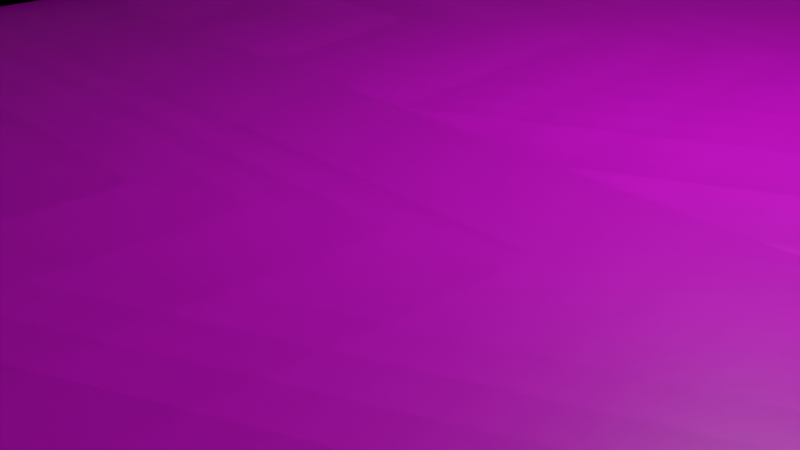 # Source: 3r-dach.blend  (saved by Blender 3.6.13; exported with 4.5.12 LTS)
import bpy
from mathutils import Matrix  # noqa: F401  (used for matrix-valued properties, if any)

bpy.ops.wm.read_factory_settings(use_empty=True)
scene = bpy.context.scene
scene.name = 'Scene'

# ---- collections
col_collection = bpy.data.collections.new('Collection'); scene.collection.children.link(col_collection)
col_collection_001 = bpy.data.collections.new('Collection.001'); scene.collection.children.link(col_collection_001)

# ---- images (referenced by path relative to the original .blend; pixels are not part of the script)
import os
ASSET_DIR = os.environ.get("B2B_ASSET_DIR", "")  # directory of the original .blend (textures are referenced by path, not embedded)
HERE = os.path.dirname(os.path.abspath(__file__))  # packed textures are extracted next to this script under _unpacked/

def load_image(name, relpath, width, height, colorspace="sRGB"):
    """Load a texture the original file referenced (path relative to the .blend, or extracted next to this script)."""
    p = next((c for c in (os.path.join(HERE, relpath), os.path.join(ASSET_DIR, relpath)) if relpath and os.path.exists(c)), "")
    if p:
        img = bpy.data.images.load(p, check_existing=True)
        img.name = name
    else:  # same state as the original file: an image datablock whose file is absent (Cycles renders it pink)
        img = bpy.data.images.new(name, width, height)
        img.source = "FILE"
        img.filepath = "//" + (relpath or name)
    img.colorspace_settings.name = colorspace
    return img
img_uv_map_png = load_image('uv_map.png', 'uv_map.png', 1024, 1024, 'sRGB')

# ---- materials (node trees are filled in below, after node groups)
mat_material = bpy.data.materials.new('Material')
mat_material.alpha_threshold = 0.0
mat_material.use_transparent_shadow = False
mat_material.roughness = 0.5
mat_material.line_color = (0.0, 0.0, 0.0, 1.0)

# ---- material node trees
mat_material.use_nodes = True; mat_material.node_tree.nodes.clear()
_N = mat_material.node_tree.nodes; _L = mat_material.node_tree.links
n0 = _N.new('ShaderNodeOutputMaterial'); n0.name = 'Material Output'; n0.location = (300, 300)
n1 = _N.new('ShaderNodeBsdfPrincipled'); n1.name = 'Principled BSDF'; n1.location = (10, 300)
n1.distribution = 'GGX'
n1.subsurface_method = 'RANDOM_WALK_SKIN'
n1.inputs[3].default_value = 1.45
n1.inputs[27].default_value = (0.0, 0.0, 0.0, 1.0)
n1.inputs[28].default_value = 1.0
n2 = _N.new('ShaderNodeTexImage'); n2.name = 'Bildtexturen'; n2.location = (-280, 280)
n2.image = img_uv_map_png
_L.new(n1.outputs[0], n0.inputs[0])
_L.new(n2.outputs[0], n1.inputs[0])
n0.is_active_output = True

# ---- world
world_world = bpy.data.worlds.new('World'); scene.world = world_world
world_world.use_nodes = True; world_world.node_tree.nodes.clear()
_N = world_world.node_tree.nodes; _L = world_world.node_tree.links
n0 = _N.new('ShaderNodeOutputWorld'); n0.name = 'World Output'; n0.location = (300, 300)
n1 = _N.new('ShaderNodeBackground'); n1.name = 'Background'; n1.location = (10, 300)
n1.inputs[0].default_value = (0.05088, 0.05088, 0.05088, 1.0)
_L.new(n1.outputs[0], n0.inputs[0])
n0.is_active_output = True
world_world.color = (0.05088, 0.05088, 0.05088)
world_world.use_sun_shadow = False
world_world.sun_shadow_jitter_overblur = 0.0

# ---- cameras
cam_camera = bpy.data.cameras.new('Camera')
cam_camera.clip_end = 100.0
cam_camera.ortho_scale = 7.314

# ---- lights
light_light = bpy.data.lights.new('Light', 'POINT')
light_light.transmission_factor = 0.0
light_light.energy = 1000.0
light_light.shadow_soft_size = 0.1
light_light.shadow_maximum_resolution = 0.006
light_light.use_absolute_resolution = True

# ---- meshes
me_cube = bpy.data.meshes.new('Cube')
me_cube.from_pydata([(5.9, 5.8, 1.4), (6.0, 6.0, 0.0), (5.9, -5.8, 1.4), (6.0, -6.0, 0.0), (-5.9, 5.8, 1.4), (-6.0, 6.0, 0.0), (-5.9, -5.8, 1.4), (-6.0, -6.0, 0.0), (6.0, 6.0, 0.9), (-6.0, -6.0, 0.9), (6.0, -6.0, 0.9), (-6.0, 6.0, 0.9), (6.0, 6.0, 0.8), (6.0, -6.0, 0.8), (-6.0, 6.0, 0.8), (-6.0, -6.0, 0.8), (-0.2, 6.0, 0.0), (-0.2, -5.8, 1.4), (-0.2, -6.0, 0.0), (-0.2, 5.8, 1.4), (-0.2, 6.0, 0.9), (-0.2, -6.0, 0.9), (-0.2, -6.0, 0.8), (-0.2, 6.0, 0.8), (0.2, -6.0, 0.0), (0.2, 5.8, 1.4), (0.2, 6.0, 0.9), (0.2, 6.0, 0.8), (0.2, 6.0, 0.0), (0.2, -5.8, 1.4), (0.2, -6.0, 0.9), (0.2, -6.0, 0.8), (-1.3, 6.0, 0.0), (-1.3, -5.8, 1.4), (-1.3, -6.0, 0.9), (-1.3, -6.0, 0.8), (-1.3, -6.0, 0.0), (-1.3, 5.8, 1.4), (-1.3, 6.0, 0.9), (-1.3, 6.0, 0.8), (-1.7, 6.0, 0.0), (-1.7, -5.8, 1.4), (-1.7, -6.0, 0.9), (-1.7, -6.0, 0.8), (-1.7, -6.0, 0.0), (-1.7, 5.8, 1.4), (-1.7, 6.0, 0.9), (-1.7, 6.0, 0.8), (-2.8, 6.0, 0.0), (-2.8, -5.8, 1.4), (-2.8, -6.0, 0.9), (-2.8, -6.0, 0.8), (-2.8, -6.0, 0.0), (-2.8, 5.8, 1.4), (-2.8, 6.0, 0.9), (-2.8, 6.0, 0.8), (-3.2, 6.0, 0.0), (-3.2, -5.8, 1.4), (-3.2, -6.0, 0.9), (-3.2, -6.0, 0.8), (-3.2, -6.0, 0.0), (-3.2, 5.8, 1.4), (-3.2, 6.0, 0.9), (-3.2, 6.0, 0.8), (-4.3, 6.0, 0.0), (-4.3, -5.8, 1.4), (-4.3, -6.0, 0.9), (-4.3, -6.0, 0.8), (-4.3, -6.0, 0.0), (-4.3, 5.8, 1.4), (-4.3, 6.0, 0.9), (-4.3, 6.0, 0.8), (-4.7, 6.0, 0.0), (-4.7, -5.8, 1.4), (-4.7, -6.0, 0.9), (-4.7, -6.0, 0.8), (-4.7, -6.0, 0.0), (-4.7, 5.8, 1.4), (-4.7, 6.0, 0.9), (-4.7, 6.0, 0.8), (1.3, -6.0, 0.0), (1.3, 5.8, 1.4), (1.3, 6.0, 0.9), (1.3, 6.0, 0.8), (1.3, 6.0, 0.0), (1.3, -5.8, 1.4), (1.3, -6.0, 0.9), (1.3, -6.0, 0.8), (1.7, -6.0, 0.0), (1.7, 5.8, 1.4), (1.7, 6.0, 0.9), (1.7, 6.0, 0.8), (1.7, 6.0, 0.0), (1.7, -5.8, 1.4), (1.7, -6.0, 0.9), (1.7, -6.0, 0.8), (2.8, -6.0, 0.0), (2.8, 5.8, 1.4), (2.8, 6.0, 0.9), (2.8, 6.0, 0.8), (2.8, 6.0, 0.0), (2.8, -5.8, 1.4), (2.8, -6.0, 0.9), (2.8, -6.0, 0.8), (3.2, -6.0, 0.0), (3.2, 5.8, 1.4), (3.2, 6.0, 0.9), (3.2, 6.0, 0.8), (3.2, 6.0, 0.0), (3.2, -5.8, 1.4), (3.2, -6.0, 0.9), (3.2, -6.0, 0.8), (4.3, -6.0, 0.0), (4.3, 5.8, 1.4), (4.3, 6.0, 0.9), (4.3, 6.0, 0.8), (4.3, 6.0, 0.0), (4.3, -5.8, 1.4), (4.3, -6.0, 0.9), (4.3, -6.0, 0.8), (4.7, -6.0, 0.0), (4.7, 5.8, 1.4), (4.7, 6.0, 0.9), (4.7, 6.0, 0.8), (4.7, 6.0, 0.0), (4.7, -5.8, 1.4), (4.7, -6.0, 0.9), (4.7, -6.0, 0.8), (0.2, -5.9, 0.9), (-0.2, -5.9, 0.9), (0.2, -5.9, 0.8), (-0.2, -5.9, 0.8), (-1.3, -5.9, 0.9), (-1.3, -5.9, 0.8), (-1.7, -5.9, 0.9), (-1.7, -5.9, 0.8), (-2.8, -5.9, 0.9), (-2.8, -5.9, 0.8), (-3.2, -5.9, 0.9), (-3.2, -5.9, 0.8), (-4.3, -5.9, 0.9), (-4.3, -5.9, 0.8), (-4.7, -5.9, 0.9), (-4.7, -5.9, 0.8), (1.7, -5.9, 0.9), (1.3, -5.9, 0.9), (1.7, -5.9, 0.8), (1.3, -5.9, 0.8), (3.2, -5.9, 0.9), (2.8, -5.9, 0.9), (3.2, -5.9, 0.8), (2.8, -5.9, 0.8), (4.7, -5.9, 0.9), (4.3, -5.9, 0.9), (4.7, -5.9, 0.8), (4.3, -5.9, 0.8), (-0.2, 5.9, 0.9), (-0.2, 5.9, 0.8), (0.2, 5.9, 0.9), (0.2, 5.9, 0.8), (-1.7, 5.9, 0.9), (-1.3, 5.9, 0.9), (-1.7, 5.9, 0.8), (-1.3, 5.9, 0.8), (-3.2, 5.9, 0.9), (-2.8, 5.9, 0.9), (-3.2, 5.9, 0.8), (-2.8, 5.9, 0.8), (-4.7, 5.9, 0.9), (-4.3, 5.9, 0.9), (-4.7, 5.9, 0.8), (-4.3, 5.9, 0.8), (1.3, 5.9, 0.9), (1.3, 5.9, 0.8), (1.7, 5.9, 0.9), (1.7, 5.9, 0.8), (2.8, 5.9, 0.9), (2.8, 5.9, 0.8), (3.2, 5.9, 0.9), (3.2, 5.9, 0.8), (4.3, 5.9, 0.9), (4.3, 5.9, 0.8), (4.7, 5.9, 0.9), (4.7, 5.9, 0.8), (-4.7, -6.0, 1.4), (-6.0, -6.0, 1.4), (6.0, 6.0, 1.4), (6.0, -6.0, 1.4), (-6.0, 6.0, 1.4), (4.7, 6.0, 1.4), (0.2, -6.0, 1.4), (-0.2, -6.0, 1.4), (-1.3, 6.0, 1.4), (-0.2, 6.0, 1.4), (0.2, 6.0, 1.4), (1.3, -6.0, 1.4), (-1.3, -6.0, 1.4), (-1.7, 6.0, 1.4), (-1.7, -6.0, 1.4), (-2.8, 6.0, 1.4), (-2.8, -6.0, 1.4), (-3.2, 6.0, 1.4), (-3.2, -6.0, 1.4), (-4.3, 6.0, 1.4), (-4.3, -6.0, 1.4), (-4.7, 6.0, 1.4), (1.3, 6.0, 1.4), (1.7, -6.0, 1.4), (1.7, 6.0, 1.4), (2.8, -6.0, 1.4), (2.8, 6.0, 1.4), (3.2, -6.0, 1.4), (3.2, 6.0, 1.4), (4.3, -6.0, 1.4), (4.3, 6.0, 1.4), (4.7, -6.0, 1.4), (-5.9, 0.0, 1.2), (5.9, 0.0, 1.2)], [], [(74, 184, 185, 9), (9, 185, 188, 11), (8, 186, 187, 10), (122, 189, 186, 8), (123, 122, 8, 12), (12, 8, 10, 13), (15, 9, 11, 14), (75, 74, 9, 15), (76, 75, 15, 7), (7, 15, 14, 5), (1, 12, 13, 3), (124, 123, 12, 1), (32, 39, 23, 16), (24, 31, 22, 18), (87, 95, 146, 147), (39, 38, 20, 23), (38, 192, 193, 20), (30, 190, 191, 21), (86, 195, 190, 30), (87, 86, 30, 31), (80, 87, 31, 24), (16, 23, 27, 28), (91, 83, 173, 175), (20, 193, 194, 26), (46, 197, 192, 38), (39, 47, 162, 163), (40, 47, 39, 32), (18, 22, 35, 36), (22, 21, 34, 35), (21, 191, 196, 34), (48, 55, 47, 40), (55, 54, 46, 47), (54, 199, 197, 46), (36, 35, 43, 44), (94, 86, 145, 144), (34, 196, 198, 42), (62, 201, 199, 54), (70, 71, 171, 169), (56, 63, 55, 48), (44, 43, 51, 52), (43, 42, 50, 51), (42, 198, 200, 50), (64, 71, 63, 56), (71, 70, 62, 63), (70, 203, 201, 62), (52, 51, 59, 60), (118, 119, 155, 153), (50, 200, 202, 58), (78, 205, 203, 70), (99, 98, 176, 177), (72, 79, 71, 64), (60, 59, 67, 68), (59, 58, 66, 67), (58, 202, 204, 66), (5, 14, 79, 72), (14, 11, 78, 79), (11, 188, 205, 78), (68, 67, 75, 76), (31, 30, 128, 130), (66, 204, 184, 74), (88, 95, 87, 80), (58, 59, 139, 138), (94, 207, 195, 86), (28, 27, 83, 84), (27, 26, 82, 83), (26, 194, 206, 82), (102, 209, 207, 94), (103, 102, 94, 95), (96, 103, 95, 88), (84, 83, 91, 92), (82, 90, 174, 172), (82, 206, 208, 90), (104, 111, 103, 96), (111, 110, 148, 150), (110, 211, 209, 102), (92, 91, 99, 100), (91, 90, 98, 99), (90, 208, 210, 98), (118, 213, 211, 110), (119, 118, 110, 111), (112, 119, 111, 104), (100, 99, 107, 108), (46, 38, 161, 160), (98, 210, 212, 106), (120, 127, 119, 112), (119, 127, 154, 155), (126, 215, 213, 118), (108, 107, 115, 116), (107, 106, 114, 115), (106, 212, 214, 114), (10, 187, 215, 126), (13, 10, 126, 127), (3, 13, 127, 120), (116, 115, 123, 124), (23, 20, 156, 157), (114, 214, 189, 122), (130, 128, 129, 131), (133, 132, 134, 135), (137, 136, 138, 139), (141, 140, 142, 143), (146, 144, 145, 147), (150, 148, 149, 151), (154, 152, 153, 155), (50, 58, 138, 136), (67, 66, 140, 141), (59, 51, 137, 139), (86, 87, 147, 145), (127, 126, 152, 154), (74, 75, 143, 142), (35, 34, 132, 133), (30, 21, 129, 128), (110, 102, 149, 148), (22, 31, 130, 131), (103, 111, 150, 151), (95, 94, 144, 146), (66, 74, 142, 140), (42, 43, 135, 134), (75, 67, 141, 143), (102, 103, 151, 149), (34, 42, 134, 132), (51, 50, 136, 137), (21, 22, 131, 129), (126, 118, 153, 152), (43, 35, 133, 135), (157, 156, 158, 159), (162, 160, 161, 163), (166, 164, 165, 167), (170, 168, 169, 171), (173, 172, 174, 175), (177, 176, 178, 179), (181, 180, 182, 183), (79, 78, 168, 170), (106, 107, 179, 178), (38, 39, 163, 161), (26, 27, 159, 158), (62, 54, 165, 164), (47, 46, 160, 162), (98, 106, 178, 176), (115, 114, 180, 181), (55, 63, 166, 167), (20, 26, 158, 156), (107, 99, 177, 179), (27, 23, 157, 159), (122, 123, 183, 182), (83, 82, 172, 173), (54, 55, 167, 165), (78, 70, 169, 168), (63, 62, 164, 166), (114, 122, 182, 180), (71, 79, 170, 171), (90, 91, 175, 174), (123, 115, 181, 183), (73, 6, 185, 184), (0, 2, 187, 186), (6, 4, 188, 185), (121, 0, 186, 189), (29, 17, 191, 190), (37, 19, 193, 192), (19, 25, 194, 193), (85, 29, 190, 195), (17, 33, 196, 191), (45, 37, 192, 197), (33, 41, 198, 196), (53, 45, 197, 199), (41, 49, 200, 198), (61, 53, 199, 201), (49, 57, 202, 200), (69, 61, 201, 203), (57, 65, 204, 202), (77, 69, 203, 205), (65, 73, 184, 204), (4, 77, 205, 188), (25, 81, 206, 194), (93, 85, 195, 207), (81, 89, 208, 206), (101, 93, 207, 209), (89, 97, 210, 208), (109, 101, 209, 211), (97, 105, 212, 210), (117, 109, 211, 213), (105, 113, 214, 212), (125, 117, 213, 215), (113, 121, 189, 214), (2, 125, 215, 187), (2, 0, 217), (4, 6, 216)])
_uv = me_cube.uv_layers.new(name='UVMap')
_uv.uv.foreach_set('vector', [0.5, 0.9801, 0.625, 0.9801, 0.625, 1.0, 0.5, 1.0, 0.5, 0.0, 0.625, 0.0, 0.625, 0.25, 0.5, 0.25, 0.5, 0.5, 0.625, 0.5, 0.625, 0.75, 0.5, 0.75, 0.5, 0.4745, 0.625, 0.4745, 0.625, 0.5, 0.5, 0.5, 0.4375, 0.4745, 0.5, 0.4745, 0.5, 0.5, 0.4375, 0.5, 0.4375, 0.5, 0.5, 0.5, 0.5, 0.75, 0.4375, 0.75, 0.4375, 0.0, 0.5, 0.0, 0.5, 0.25, 0.4375, 0.25, 0.4375, 0.9801, 0.5, 0.9801, 0.5, 1.0, 0.4375, 1.0, 0.375, 0.9801, 0.4375, 0.9801, 0.4375, 1.0, 0.375, 1.0, 0.375, 0.0, 0.4375, 0.0, 0.4375, 0.25, 0.375, 0.25, 0.375, 0.5, 0.4375, 0.5, 0.4375, 0.75, 0.375, 0.75, 0.375, 0.4745, 0.4375, 0.4745, 0.4375, 0.5, 0.375, 0.5, 0.375, 0.3505, 0.4375, 0.3505, 0.4375, 0.371, 0.375, 0.371, 0.375, 0.8679, 0.4375, 0.8679, 0.4375, 0.879, 0.375, 0.879, 0.4375, 0.8509, 0.4375, 0.8378, 0.4375, 0.8378, 0.4375, 0.8509, 0.4375, 0.3505, 0.5, 0.3505, 0.5, 0.371, 0.4375, 0.371, 0.5, 0.3505, 0.625, 0.3505, 0.625, 0.371, 0.5, 0.371, 0.5, 0.8679, 0.625, 0.8679, 0.625, 0.879, 0.5, 0.879, 0.5, 0.8509, 0.625, 0.8509, 0.625, 0.8679, 0.5, 0.8679, 0.4375, 0.8509, 0.5, 0.8509, 0.5, 0.8679, 0.4375, 0.8679, 0.375, 0.8509, 0.4375, 0.8509, 0.4375, 0.8679, 0.375, 0.8679, 0.375, 0.371, 0.4375, 0.371, 0.4375, 0.3821, 0.375, 0.3821, 0.4375, 0.4122, 0.4375, 0.3991, 0.4375, 0.3991, 0.4375, 0.4122, 0.5, 0.371, 0.625, 0.371, 0.625, 0.3821, 0.5, 0.3821, 0.5, 0.3381, 0.625, 0.3381, 0.625, 0.3505, 0.5, 0.3505, 0.4375, 0.3505, 0.4375, 0.3381, 0.4375, 0.3381, 0.4375, 0.3505, 0.375, 0.3381, 0.4375, 0.3381, 0.4375, 0.3505, 0.375, 0.3505, 0.375, 0.879, 0.4375, 0.879, 0.4375, 0.8995, 0.375, 0.8995, 0.4375, 0.879, 0.5, 0.879, 0.5, 0.8995, 0.4375, 0.8995, 0.5, 0.879, 0.625, 0.879, 0.625, 0.8995, 0.5, 0.8995, 0.375, 0.3129, 0.4375, 0.3129, 0.4375, 0.3381, 0.375, 0.3381, 0.4375, 0.3129, 0.5, 0.3129, 0.5, 0.3381, 0.4375, 0.3381, 0.5, 0.3129, 0.625, 0.3129, 0.625, 0.3381, 0.5, 0.3381, 0.375, 0.8995, 0.4375, 0.8995, 0.4375, 0.9119, 0.375, 0.9119, 0.5, 0.8378, 0.5, 0.8509, 0.5, 0.8509, 0.5, 0.8378, 0.5, 0.8995, 0.625, 0.8995, 0.625, 0.9119, 0.5, 0.9119, 0.5, 0.3007, 0.625, 0.3007, 0.625, 0.3129, 0.5, 0.3129, 0.5, 0.281, 0.4375, 0.281, 0.4375, 0.281, 0.5, 0.281, 0.375, 0.3007, 0.4375, 0.3007, 0.4375, 0.3129, 0.375, 0.3129, 0.375, 0.9119, 0.4375, 0.9119, 0.4375, 0.9371, 0.375, 0.9371, 0.4375, 0.9119, 0.5, 0.9119, 0.5, 0.9371, 0.4375, 0.9371, 0.5, 0.9119, 0.625, 0.9119, 0.625, 0.9371, 0.5, 0.9371, 0.375, 0.281, 0.4375, 0.281, 0.4375, 0.3007, 0.375, 0.3007, 0.4375, 0.281, 0.5, 0.281, 0.5, 0.3007, 0.4375, 0.3007, 0.5, 0.281, 0.625, 0.281, 0.625, 0.3007, 0.5, 0.3007, 0.375, 0.9371, 0.4375, 0.9371, 0.4375, 0.9493, 0.375, 0.9493, 0.5, 0.7843, 0.4375, 0.7843, 0.4375, 0.7843, 0.5, 0.7843, 0.5, 0.9371, 0.625, 0.9371, 0.625, 0.9493, 0.5, 0.9493, 0.5, 0.2699, 0.625, 0.2699, 0.625, 0.281, 0.5, 0.281, 0.4375, 0.4366, 0.5, 0.4366, 0.5, 0.4366, 0.4375, 0.4366, 0.375, 0.2699, 0.4375, 0.2699, 0.4375, 0.281, 0.375, 0.281, 0.375, 0.9493, 0.4375, 0.9493, 0.4375, 0.969, 0.375, 0.969, 0.4375, 0.9493, 0.5, 0.9493, 0.5, 0.969, 0.4375, 0.969, 0.5, 0.9493, 0.625, 0.9493, 0.625, 0.969, 0.5, 0.969, 0.375, 0.25, 0.4375, 0.25, 0.4375, 0.2699, 0.375, 0.2699, 0.4375, 0.25, 0.5, 0.25, 0.5, 0.2699, 0.4375, 0.2699, 0.5, 0.25, 0.625, 0.25, 0.625, 0.2699, 0.5, 0.2699, 0.375, 0.969, 0.4375, 0.969, 0.4375, 0.9801, 0.375, 0.9801, 0.4375, 0.8679, 0.5, 0.8679, 0.5, 0.8679, 0.4375, 0.8679, 0.5, 0.969, 0.625, 0.969, 0.625, 0.9801, 0.5, 0.9801, 0.375, 0.8378, 0.4375, 0.8378, 0.4375, 0.8509, 0.375, 0.8509, 0.5, 0.9493, 0.4375, 0.9493, 0.4375, 0.9493, 0.5, 0.9493, 0.5, 0.8378, 0.625, 0.8378, 0.625, 0.8509, 0.5, 0.8509, 0.375, 0.3821, 0.4375, 0.3821, 0.4375, 0.3991, 0.375, 0.3991, 0.4375, 0.3821, 0.5, 0.3821, 0.5, 0.3991, 0.4375, 0.3991, 0.5, 0.3821, 0.625, 0.3821, 0.625, 0.3991, 0.5, 0.3991, 0.5, 0.8134, 0.625, 0.8134, 0.625, 0.8378, 0.5, 0.8378, 0.4375, 0.8134, 0.5, 0.8134, 0.5, 0.8378, 0.4375, 0.8378, 0.375, 0.8134, 0.4375, 0.8134, 0.4375, 0.8378, 0.375, 0.8378, 0.375, 0.3991, 0.4375, 0.3991, 0.4375, 0.4122, 0.375, 0.4122, 0.5, 0.3991, 0.5, 0.4122, 0.5, 0.4122, 0.5, 0.3991, 0.5, 0.3991, 0.625, 0.3991, 0.625, 0.4122, 0.5, 0.4122, 0.375, 0.7995, 0.4375, 0.7995, 0.4375, 0.8134, 0.375, 0.8134, 0.4375, 0.7995, 0.5, 0.7995, 0.5, 0.7995, 0.4375, 0.7995, 0.5, 0.7995, 0.625, 0.7995, 0.625, 0.8134, 0.5, 0.8134, 0.375, 0.4122, 0.4375, 0.4122, 0.4375, 0.4366, 0.375, 0.4366, 0.4375, 0.4122, 0.5, 0.4122, 0.5, 0.4366, 0.4375, 0.4366, 0.5, 0.4122, 0.625, 0.4122, 0.625, 0.4366, 0.5, 0.4366, 0.5, 0.7843, 0.625, 0.7843, 0.625, 0.7995, 0.5, 0.7995, 0.4375, 0.7843, 0.5, 0.7843, 0.5, 0.7995, 0.4375, 0.7995, 0.375, 0.7843, 0.4375, 0.7843, 0.4375, 0.7995, 0.375, 0.7995, 0.375, 0.4366, 0.4375, 0.4366, 0.4375, 0.4505, 0.375, 0.4505, 0.5, 0.3381, 0.5, 0.3505, 0.5, 0.3505, 0.5, 0.3381, 0.5, 0.4366, 0.625, 0.4366, 0.625, 0.4505, 0.5, 0.4505, 0.375, 0.7755, 0.4375, 0.7755, 0.4375, 0.7843, 0.375, 0.7843, 0.4375, 0.7843, 0.4375, 0.7755, 0.4375, 0.7755, 0.4375, 0.7843, 0.5, 0.7755, 0.625, 0.7755, 0.625, 0.7843, 0.5, 0.7843, 0.375, 0.4505, 0.4375, 0.4505, 0.4375, 0.4657, 0.375, 0.4657, 0.4375, 0.4505, 0.5, 0.4505, 0.5, 0.4657, 0.4375, 0.4657, 0.5, 0.4505, 0.625, 0.4505, 0.625, 0.4657, 0.5, 0.4657, 0.5, 0.75, 0.625, 0.75, 0.625, 0.7755, 0.5, 0.7755, 0.4375, 0.75, 0.5, 0.75, 0.5, 0.7755, 0.4375, 0.7755, 0.375, 0.75, 0.4375, 0.75, 0.4375, 0.7755, 0.375, 0.7755, 0.375, 0.4657, 0.4375, 0.4657, 0.4375, 0.4745, 0.375, 0.4745, 0.4375, 0.371, 0.5, 0.371, 0.5, 0.371, 0.4375, 0.371, 0.5, 0.4657, 0.625, 0.4657, 0.625, 0.4745, 0.5, 0.4745, 0.4375, 0.8679, 0.5, 0.8679, 0.5, 0.879, 0.4375, 0.879, 0.4375, 0.8995, 0.5, 0.8995, 0.5, 0.9119, 0.4375, 0.9119, 0.4375, 0.9371, 0.5, 0.9371, 0.5, 0.9493, 0.4375, 0.9493, 0.4375, 0.969, 0.5, 0.969, 0.5, 0.9801, 0.4375, 0.9801, 0.4375, 0.8378, 0.5, 0.8378, 0.5, 0.8509, 0.4375, 0.8509, 0.4375, 0.7995, 0.5, 0.7995, 0.5, 0.8134, 0.4375, 0.8134, 0.4375, 0.7755, 0.5, 0.7755, 0.5, 0.7843, 0.4375, 0.7843, 0.5, 0.9371, 0.5, 0.9493, 0.5, 0.9493, 0.5, 0.9371, 0.4375, 0.969, 0.5, 0.969, 0.5, 0.969, 0.4375, 0.969, 0.4375, 0.9493, 0.4375, 0.9371, 0.4375, 0.9371, 0.4375, 0.9493, 0.5, 0.8509, 0.4375, 0.8509, 0.4375, 0.8509, 0.5, 0.8509, 0.4375, 0.7755, 0.5, 0.7755, 0.5, 0.7755, 0.4375, 0.7755, 0.5, 0.9801, 0.4375, 0.9801, 0.4375, 0.9801, 0.5, 0.9801, 0.4375, 0.8995, 0.5, 0.8995, 0.5, 0.8995, 0.4375, 0.8995, 0.5, 0.8679, 0.5, 0.879, 0.5, 0.879, 0.5, 0.8679, 0.5, 0.7995, 0.5, 0.8134, 0.5, 0.8134, 0.5, 0.7995, 0.4375, 0.879, 0.4375, 0.8679, 0.4375, 0.8679, 0.4375, 0.879, 0.4375, 0.8134, 0.4375, 0.7995, 0.4375, 0.7995, 0.4375, 0.8134, 0.4375, 0.8378, 0.5, 0.8378, 0.5, 0.8378, 0.4375, 0.8378, 0.5, 0.969, 0.5, 0.9801, 0.5, 0.9801, 0.5, 0.969, 0.5, 0.9119, 0.4375, 0.9119, 0.4375, 0.9119, 0.5, 0.9119, 0.4375, 0.9801, 0.4375, 0.969, 0.4375, 0.969, 0.4375, 0.9801, 0.5, 0.8134, 0.4375, 0.8134, 0.4375, 0.8134, 0.5, 0.8134, 0.5, 0.8995, 0.5, 0.9119, 0.5, 0.9119, 0.5, 0.8995, 0.4375, 0.9371, 0.5, 0.9371, 0.5, 0.9371, 0.4375, 0.9371, 0.5, 0.879, 0.4375, 0.879, 0.4375, 0.879, 0.5, 0.879, 0.5, 0.7755, 0.5, 0.7843, 0.5, 0.7843, 0.5, 0.7755, 0.4375, 0.9119, 0.4375, 0.8995, 0.4375, 0.8995, 0.4375, 0.9119, 0.4375, 0.371, 0.5, 0.371, 0.5, 0.3821, 0.4375, 0.3821, 0.4375, 0.3381, 0.5, 0.3381, 0.5, 0.3505, 0.4375, 0.3505, 0.4375, 0.3007, 0.5, 0.3007, 0.5, 0.3129, 0.4375, 0.3129, 0.4375, 0.2699, 0.5, 0.2699, 0.5, 0.281, 0.4375, 0.281, 0.4375, 0.3991, 0.5, 0.3991, 0.5, 0.4122, 0.4375, 0.4122, 0.4375, 0.4366, 0.5, 0.4366, 0.5, 0.4505, 0.4375, 0.4505, 0.4375, 0.4657, 0.5, 0.4657, 0.5, 0.4745, 0.4375, 0.4745, 0.4375, 0.2699, 0.5, 0.2699, 0.5, 0.2699, 0.4375, 0.2699, 0.5, 0.4505, 0.4375, 0.4505, 0.4375, 0.4505, 0.5, 0.4505, 0.5, 0.3505, 0.4375, 0.3505, 0.4375, 0.3505, 0.5, 0.3505, 0.5, 0.3821, 0.4375, 0.3821, 0.4375, 0.3821, 0.5, 0.3821, 0.5, 0.3007, 0.5, 0.3129, 0.5, 0.3129, 0.5, 0.3007, 0.4375, 0.3381, 0.5, 0.3381, 0.5, 0.3381, 0.4375, 0.3381, 0.5, 0.4366, 0.5, 0.4505, 0.5, 0.4505, 0.5, 0.4366, 0.4375, 0.4657, 0.5, 0.4657, 0.5, 0.4657, 0.4375, 0.4657, 0.4375, 0.3129, 0.4375, 0.3007, 0.4375, 0.3007, 0.4375, 0.3129, 0.5, 0.371, 0.5, 0.3821, 0.5, 0.3821, 0.5, 0.371, 0.4375, 0.4505, 0.4375, 0.4366, 0.4375, 0.4366, 0.4375, 0.4505, 0.4375, 0.3821, 0.4375, 0.371, 0.4375, 0.371, 0.4375, 0.3821, 0.5, 0.4745, 0.4375, 0.4745, 0.4375, 0.4745, 0.5, 0.4745, 0.4375, 0.3991, 0.5, 0.3991, 0.5, 0.3991, 0.4375, 0.3991, 0.5, 0.3129, 0.4375, 0.3129, 0.4375, 0.3129, 0.5, 0.3129, 0.5, 0.2699, 0.5, 0.281, 0.5, 0.281, 0.5, 0.2699, 0.4375, 0.3007, 0.5, 0.3007, 0.5, 0.3007, 0.4375, 0.3007, 0.5, 0.4657, 0.5, 0.4745, 0.5, 0.4745, 0.5, 0.4657, 0.4375, 0.281, 0.4375, 0.2699, 0.4375, 0.2699, 0.4375, 0.281, 0.5, 0.4122, 0.4375, 0.4122, 0.4375, 0.4122, 0.5, 0.4122, 0.4375, 0.4745, 0.4375, 0.4657, 0.4375, 0.4657, 0.4375, 0.4745, 0.8551, 0.7458, 0.8728, 0.7458, 0.875, 0.75, 0.8551, 0.75, 0.6278, 0.5042, 0.6278, 0.7458, 0.625, 0.75, 0.625, 0.5, 0.8728, 0.7458, 0.8728, 0.5042, 0.875, 0.5, 0.875, 0.75, 0.6505, 0.5042, 0.6278, 0.5042, 0.625, 0.5, 0.6505, 0.5, 0.7429, 0.7458, 0.754, 0.7458, 0.754, 0.75, 0.7429, 0.75, 0.7745, 0.5042, 0.754, 0.5042, 0.754, 0.5, 0.7745, 0.5, 0.754, 0.5042, 0.7429, 0.5042, 0.7429, 0.5, 0.754, 0.5, 0.7259, 0.7458, 0.7429, 0.7458, 0.7429, 0.75, 0.7259, 0.75, 0.754, 0.7458, 0.7745, 0.7458, 0.7745, 0.75, 0.754, 0.75, 0.7869, 0.5042, 0.7745, 0.5042, 0.7745, 0.5, 0.7869, 0.5, 0.7745, 0.7458, 0.7869, 0.7458, 0.7869, 0.75, 0.7745, 0.75, 0.8121, 0.5042, 0.7869, 0.5042, 0.7869, 0.5, 0.8121, 0.5, 0.7869, 0.7458, 0.8121, 0.7458, 0.8121, 0.75, 0.7869, 0.75, 0.8243, 0.5042, 0.8121, 0.5042, 0.8121, 0.5, 0.8243, 0.5, 0.8121, 0.7458, 0.8243, 0.7458, 0.8243, 0.75, 0.8121, 0.75, 0.844, 0.5042, 0.8243, 0.5042, 0.8243, 0.5, 0.844, 0.5, 0.8243, 0.7458, 0.844, 0.7458, 0.844, 0.75, 0.8243, 0.75, 0.8551, 0.5042, 0.844, 0.5042, 0.844, 0.5, 0.8551, 0.5, 0.844, 0.7458, 0.8551, 0.7458, 0.8551, 0.75, 0.844, 0.75, 0.8728, 0.5042, 0.8551, 0.5042, 0.8551, 0.5, 0.875, 0.5, 0.7429, 0.5042, 0.7259, 0.5042, 0.7259, 0.5, 0.7429, 0.5, 0.7128, 0.7458, 0.7259, 0.7458, 0.7259, 0.75, 0.7128, 0.75, 0.7259, 0.5042, 0.7128, 0.5042, 0.7128, 0.5, 0.7259, 0.5, 0.6884, 0.7458, 0.7128, 0.7458, 0.7128, 0.75, 0.6884, 0.75, 0.7128, 0.5042, 0.6884, 0.5042, 0.6884, 0.5, 0.7128, 0.5, 0.6745, 0.7458, 0.6884, 0.7458, 0.6884, 0.75, 0.6745, 0.75, 0.6884, 0.5042, 0.6745, 0.5042, 0.6745, 0.5, 0.6884, 0.5, 0.6593, 0.7458, 0.6745, 0.7458, 0.6745, 0.75, 0.6593, 0.75, 0.6745, 0.5042, 0.6593, 0.5042, 0.6593, 0.5, 0.6745, 0.5, 0.6505, 0.7458, 0.6593, 0.7458, 0.6593, 0.75, 0.6505, 0.75, 0.6593, 0.5042, 0.6505, 0.5042, 0.6505, 0.5, 0.6593, 0.5, 0.6278, 0.7458, 0.6505, 0.7458, 0.6505, 0.75, 0.625, 0.75, 0.6278, 0.7458, 0.6278, 0.5042, 0.6278, 0.625, 0.8728, 0.5042, 0.8728, 0.7458, 0.8728, 0.625])
_uv.active_render = True
_uv = me_cube.uv_layers.new(name='UV-Map')
_uv.uv.foreach_set('vector', [0.0, 0.0, 0.0, 0.0, 0.0, 0.0, 0.0, 0.0, 0.0, 0.0, 0.0, 0.0, 0.0, 0.0, 0.0, 0.0, 0.0, 0.0, 0.0, 0.0, 0.0, 0.0, 0.0, 0.0, 0.0, 0.0, 0.0, 0.0, 0.0, 0.0, 0.0, 0.0, 0.0, 0.0, 0.0, 0.0, 0.0, 0.0, 0.0, 0.0, 0.0, 0.0, 0.0, 0.0, 0.0, 0.0, 0.0, 0.0, 0.0, 0.0, 0.0, 0.0, 0.0, 0.0, 0.0, 0.0, 0.0, 0.0, 0.0, 0.0, 0.0, 0.0, 0.0, 0.0, 0.0, 0.0, 0.0, 0.0, 0.0, 0.0, 0.0, 0.0, 0.0, 0.0, 0.0, 0.0, 0.0, 0.0, 0.0, 0.0, 0.0, 0.0, 0.0, 0.0, 0.0, 0.0, 0.0, 0.0, 0.0, 0.0, 0.0, 0.0, 0.0, 0.0, 0.0, 0.0, 0.0, 0.0, 0.0, 0.0, 0.0, 0.0, 0.0, 0.0, 0.0, 0.0, 0.0, 0.0, 0.0, 0.0, 0.0, 0.0, 0.0, 0.0, 0.0, 0.0, 0.0, 0.0, 0.0, 0.0, 0.0, 0.0, 0.0, 0.0, 0.0, 0.0, 0.0, 0.0, 0.0, 0.0, 0.0, 0.0, 0.0, 0.0, 0.0, 0.0, 0.0, 0.0, 0.0, 0.0, 0.0, 0.0, 0.0, 0.0, 0.0, 0.0, 0.0, 0.0, 0.0, 0.0, 0.0, 0.0, 0.0, 0.0, 0.0, 0.0, 0.0, 0.0, 0.0, 0.0, 0.0, 0.0, 0.0, 0.0, 0.0, 0.0, 0.0, 0.0, 0.0, 0.0, 0.0, 0.0, 0.0, 0.0, 0.0, 0.0, 0.0, 0.0, 0.0, 0.0, 0.0, 0.0, 0.0, 0.0, 0.0, 0.0, 0.0, 0.0, 0.0, 0.0, 0.0, 0.0, 0.0, 0.0, 0.0, 0.0, 0.0, 0.0, 0.0, 0.0, 0.0, 0.0, 0.0, 0.0, 0.0, 0.0, 0.0, 0.0, 0.0, 0.0, 0.0, 0.0, 0.0, 0.0, 0.0, 0.0, 0.0, 0.0, 0.0, 0.0, 0.0, 0.0, 0.0, 0.0, 0.0, 0.0, 0.0, 0.0, 0.0, 0.0, 0.0, 0.0, 0.0, 0.0, 0.0, 0.0, 0.0, 0.0, 0.0, 0.0, 0.0, 0.0, 0.0, 0.0, 0.0, 0.0, 0.0, 0.0, 0.0, 0.0, 0.0, 0.0, 0.0, 0.0, 0.0, 0.0, 0.0, 0.0, 0.0, 0.0, 0.0, 0.0, 0.0, 0.0, 0.0, 0.0, 0.0, 0.0, 0.0, 0.0, 0.0, 0.0, 0.0, 0.0, 0.0, 0.0, 0.0, 0.0, 0.0, 0.0, 0.0, 0.0, 0.0, 0.0, 0.0, 0.0, 0.0, 0.0, 0.0, 0.0, 0.0, 0.0, 0.0, 0.0, 0.0, 0.0, 0.0, 0.0, 0.0, 0.0, 0.0, 0.0, 0.0, 0.0, 0.0, 0.0, 0.0, 0.0, 0.0, 0.0, 0.0, 0.0, 0.0, 0.0, 0.0, 0.0, 0.0, 0.0, 0.0, 0.0, 0.0, 0.0, 0.0, 0.0, 0.0, 0.0, 0.0, 0.0, 0.0, 0.0, 0.0, 0.0, 0.0, 0.0, 0.0, 0.0, 0.0, 0.0, 0.0, 0.0, 0.0, 0.0, 0.0, 0.0, 0.0, 0.0, 0.0, 0.0, 0.0, 0.0, 0.0, 0.0, 0.0, 0.0, 0.0, 0.0, 0.0, 0.0, 0.0, 0.0, 0.0, 0.0, 0.0, 0.0, 0.0, 0.0, 0.0, 0.0, 0.0, 0.0, 0.0, 0.0, 0.0, 0.0, 0.0, 0.0, 0.0, 0.0, 0.0, 0.0, 0.0, 0.0, 0.0, 0.0, 0.0, 0.0, 0.0, 0.0, 0.0, 0.0, 0.0, 0.0, 0.0, 0.0, 0.0, 0.0, 0.0, 0.0, 0.0, 0.0, 0.0, 0.0, 0.0, 0.0, 0.0, 0.0, 0.0, 0.0, 0.0, 0.0, 0.0, 0.0, 0.0, 0.0, 0.0, 0.0, 0.0, 0.0, 0.0, 0.0, 0.0, 0.0, 0.0, 0.0, 0.0, 0.0, 0.0, 0.0, 0.0, 0.0, 0.0, 0.0, 0.0, 0.0, 0.0, 0.0, 0.0, 0.0, 0.0, 0.0, 0.0, 0.0, 0.0, 0.0, 0.0, 0.0, 0.0, 0.0, 0.0, 0.0, 0.0, 0.0, 0.0, 0.0, 0.0, 0.0, 0.0, 0.0, 0.0, 0.0, 0.0, 0.0, 0.0, 0.0, 0.0, 0.0, 0.0, 0.0, 0.0, 0.0, 0.0, 0.0, 0.0, 0.0, 0.0, 0.0, 0.0, 0.0, 0.0, 0.0, 0.0, 0.0, 0.0, 0.0, 0.0, 0.0, 0.0, 0.0, 0.0, 0.0, 0.0, 0.0, 0.0, 0.0, 0.0, 0.0, 0.0, 0.0, 0.0, 0.0, 0.0, 0.0, 0.0, 0.0, 0.0, 0.0, 0.0, 0.0, 0.0, 0.0, 0.0, 0.0, 0.0, 0.0, 0.0, 0.0, 0.0, 0.0, 0.0, 0.0, 0.0, 0.0, 0.0, 0.0, 0.0, 0.0, 0.0, 0.0, 0.0, 0.0, 0.0, 0.0, 0.0, 0.0, 0.0, 0.0, 0.0, 0.0, 0.0, 0.0, 0.0, 0.0, 0.0, 0.0, 0.0, 0.0, 0.0, 0.0, 0.0, 0.0, 0.0, 0.0, 0.0, 0.0, 0.0, 0.0, 0.0, 0.0, 0.0, 0.0, 0.0, 0.0, 0.0, 0.0, 0.0, 0.0, 0.0, 0.0, 0.0, 0.0, 0.0, 0.0, 0.0, 0.0, 0.0, 0.0, 0.0, 0.0, 0.0, 0.0, 0.0, 0.0, 0.0, 0.0, 0.0, 0.0, 0.0, 0.0, 0.0, 0.0, 0.0, 0.0, 0.0, 0.0, 0.0, 0.0, 0.0, 0.0, 0.0, 0.0, 0.0, 0.0, 0.0, 0.0, 0.0, 0.0, 0.0, 0.0, 0.0, 0.0, 0.0, 0.0, 0.0, 0.0, 0.0, 0.0, 0.0, 0.0, 0.0, 0.0, 0.0, 0.0, 0.0, 0.0, 0.0, 0.0, 0.0, 0.0, 0.0, 0.0, 0.0, 0.0, 0.0, 0.0, 0.0, 0.0, 0.0, 0.0, 0.0, 0.0, 0.0, 0.0, 0.0, 0.0, 0.0, 0.0, 0.0, 0.0, 0.0, 0.0, 0.0, 0.0, 0.0, 0.0, 0.0, 0.0, 0.0, 0.0, 0.0, 0.0, 0.0, 0.0, 0.0, 0.0, 0.0, 0.0, 0.0, 0.0, 0.0, 0.0, 0.0, 0.0, 0.0, 0.0, 0.0, 0.0, 0.0, 0.0, 0.0, 0.0, 0.0, 0.0, 0.0, 0.0, 0.0, 0.0, 0.0, 0.0, 0.0, 0.0, 0.0, 0.0, 0.0, 0.0, 0.0, 0.0, 0.0, 0.0, 0.0, 0.0, 0.0, 0.0, 0.0, 0.0, 0.0, 0.0, 0.0, 0.0, 0.0, 0.0, 0.0, 0.0, 0.0, 0.0, 0.0, 0.0, 0.0, 0.0, 0.0, 0.0, 0.0, 0.0, 0.0, 0.0, 0.0, 0.0, 0.0, 0.0, 0.0, 0.0, 0.0, 0.0, 0.0, 0.0, 0.0, 0.0, 0.0, 0.0, 0.0, 0.0, 0.0, 0.0, 0.0, 0.0, 0.0, 0.0, 0.0, 0.0, 0.0, 0.0, 0.0, 0.0, 0.0, 0.0, 0.0, 0.0, 0.0, 0.0, 0.0, 0.0, 0.0, 0.0, 0.0, 0.0, 0.0, 0.0, 0.0, 0.0, 0.0, 0.0, 0.0, 0.0, 0.0, 0.0, 0.0, 0.0, 0.0, 0.0, 0.0, 0.0, 0.0, 0.0, 0.0, 0.0, 0.0, 0.0, 0.0, 0.0, 0.0, 0.0, 0.0, 0.0, 0.0, 0.0, 0.0, 0.0, 0.0, 0.0, 0.0, 0.0, 0.0, 0.0, 0.0, 0.0, 0.0, 0.0, 0.0, 0.0, 0.0, 0.0, 0.0, 0.0, 0.0, 0.0, 0.0, 0.0, 0.0, 0.0, 0.0, 0.0, 0.0, 0.0, 0.0, 0.0, 0.0, 0.0, 0.0, 0.0, 0.0, 0.0, 0.0, 0.0, 0.0, 0.0, 0.0, 0.0, 0.0, 0.0, 0.0, 0.0, 0.0, 0.0, 0.0, 0.0, 0.0, 0.0, 0.0, 0.0, 0.0, 0.0, 0.0, 0.0, 0.0, 0.0, 0.0, 0.0, 0.0, 0.0, 0.0, 0.0, 0.0, 0.0, 0.0, 0.0, 0.0, 0.0, 0.0, 0.0, 0.0, 0.0, 0.0, 0.0, 0.0, 0.0, 0.0, 0.0, 0.0, 0.0, 0.0, 0.0, 0.0, 0.0, 0.0, 0.0, 0.0, 0.0, 0.0, 0.0, 0.0, 0.0, 0.0, 0.0, 0.0, 0.0, 0.0, 0.0, 0.0, 0.0, 0.0, 0.0, 0.0, 0.0, 0.0, 0.0, 0.0, 0.0, 0.0, 0.0, 0.0, 0.0, 0.0, 0.0, 0.0, 0.0, 0.0, 0.0, 0.0, 0.0, 0.0, 0.0, 0.0, 0.0, 0.0, 0.0, 0.0, 0.0, 0.0, 0.0, 0.0, 0.0, 0.0, 0.0, 0.0, 0.0, 0.0, 0.0, 0.0, 0.0, 0.0, 0.0, 0.0, 0.0, 0.0, 0.0, 0.0, 0.0, 0.0, 0.0, 0.0, 0.0, 0.0, 0.0, 0.0, 0.0, 0.0, 0.0, 0.0, 0.0, 0.0, 0.0, 0.0, 0.0, 0.0, 0.0, 0.0, 0.0, 0.0, 0.0, 0.0, 0.0, 0.0, 0.0, 0.0, 0.0, 0.0, 0.0, 0.0, 0.0, 0.0, 0.0, 0.0, 0.0, 0.0, 0.0, 0.0, 0.0, 0.0, 0.0, 0.0, 0.0, 0.0, 0.0, 0.0, 0.0, 0.0, 0.0, 0.0, 0.0, 0.0, 0.0, 0.0, 0.0, 0.0, 0.0, 0.0, 0.0, 0.0, 0.0, 0.0, 0.0, 0.0, 0.0, 0.0, 0.0, 0.0, 0.0, 0.0, 0.0, 0.0, 0.0, 0.0, 0.0, 0.0, 0.0, 0.0, 0.0, 0.0, 0.0, 0.0, 0.0, 0.0, 0.0, 0.0, 0.0, 0.0, 0.0, 0.0, 0.0, 0.0, 0.0, 0.0, 0.0, 0.0, 0.0, 0.0, 0.0, 0.0, 0.0, 0.0, 0.0, 0.0, 0.0, 0.0, 0.0, 0.0, 0.0, 0.0, 0.0, 0.0, 0.0, 0.0, 0.0, 0.0, 0.0, 0.0, 0.0, 0.0, 0.0, 0.0, 0.0, 0.0, 0.0, 0.0, 0.0, 0.0, 0.0, 0.0, 0.0, 0.0, 0.0, 0.0, 0.0, 0.0, 0.0, 0.0, 0.0, 0.0, 0.0, 0.0, 0.0, 0.0, 0.0, 0.0, 0.0, 0.0, 0.0, 0.0, 0.0, 0.0, 0.0, 0.0, 0.0, 0.0, 0.0, 0.0, 0.0, 0.0, 0.0, 0.0, 0.0, 0.0, 0.0, 0.0, 0.0, 0.0, 0.0, 0.0, 0.0, 0.0, 0.0, 0.0, 0.0, 0.0, 0.0, 0.0, 0.0, 0.0, 0.0, 0.0, 0.0, 0.0, 0.0, 0.0, 0.0, 0.0, 0.0, 0.0, 0.0, 0.0, 0.0, 0.0, 0.0, 0.0, 0.0, 0.0, 0.0, 0.0, 0.0, 0.0, 0.0, 0.0, 0.0, 0.0, 0.0, 0.0, 0.0, 0.0, 0.0, 0.0, 0.0, 0.0, 0.0, 0.0, 0.0, 0.0, 0.0, 0.0, 0.0, 0.0, 0.0, 0.0, 0.0, 0.0, 0.0, 0.0, 0.0, 0.0, 0.0, 0.0, 0.0, 0.0, 0.0, 0.0, 0.0, 0.0, 0.0, 0.0, 0.0, 0.0, 0.0, 0.0, 0.0, 0.0, 0.0, 0.0, 0.0, 0.0, 0.0, 0.0, 0.0, 0.0, 0.0, 0.0, 0.0, 0.0, 0.0, 0.0, 0.0, 0.0, 0.0, 0.0, 0.0, 0.0, 0.0, 0.0, 0.0, 0.0, 0.0, 0.0, 0.0, 0.0, 0.0, 0.0, 0.0, 0.0, 0.0, 0.0, 0.0, 0.0, 0.0, 0.0, 0.0, 0.0, 0.0, 0.0, 0.0, 0.0, 0.0, 0.0, 0.0, 0.0, 0.0, 0.0, 0.0, 0.0, 0.0, 0.0, 0.0, 0.0, 0.0, 0.0, 0.0, 0.0, 0.0, 0.0, 0.0, 0.0, 0.0, 0.0, 0.0, 0.0, 0.0, 0.0, 0.0, 0.0, 0.0, 0.0, 0.0, 0.0, 0.0, 0.0, 0.0, 0.0, 0.0, 0.0, 0.0, 0.0, 0.0, 0.0, 0.0, 0.0, 0.0, 0.0, 0.0, 0.0, 0.0, 0.0, 0.0, 0.0, 0.0, 0.0, 0.0, 0.0, 0.0, 0.0, 0.0, 0.0, 0.0, 0.0, 0.0, 0.0, 0.0, 0.0, 0.0, 0.0, 0.0, 0.0, 0.0, 0.0, 0.0, 0.0, 0.0, 0.0, 0.0, 0.0, 0.0, 0.0, 0.0, 0.0, 0.0, 0.0, 0.0, 0.0, 0.0, 0.0, 0.0, 0.0, 0.0, 0.0, 0.0, 0.0, 0.0, 0.0, 0.0, 0.0, 0.0, 0.0, 0.0, 0.0, 0.0, 0.0, 0.0, 0.0, 0.0, 0.0, 0.0, 0.0, 0.0, 0.0, 0.0, 0.0, 0.0, 0.0, 0.0, 0.0, 0.0, 0.0, 0.0, 0.0, 0.0, 0.0, 0.0, 0.0, 0.0, 0.0, 0.0, 0.0, 0.0, 0.0, 0.0, 0.0, 0.0, 0.0, 0.0, 0.0, 0.0, 0.0, 0.0, 0.0, 0.0, 0.0, 0.0, 0.0, 0.0, 0.0, 0.0, 0.0, 0.0, 0.0, 0.0, 0.0, 0.0, 0.0, 0.0, 0.0, 0.0, 0.0, 0.0, 0.0, 0.0, 0.0, 0.0, 0.0, 0.0, 0.0, 0.0, 0.0, 0.0, 0.0, 0.0, 0.0, 0.0, 0.0, 0.0, 0.0, 0.0, 0.0, 0.0, 0.0, 0.0, 0.0, 0.0, 0.0, 0.0, 0.0, 0.0, 0.0, 0.0, 0.0, 0.0, 0.0, 0.0, 0.0, 0.0, 0.0, 0.0, 0.0, 0.0, 0.0, 0.0, 0.0, 0.0, 0.0, 0.0, 0.0, 0.0, 0.0, 0.0, 0.0, 0.0, 0.0, 0.0, 0.0, 0.0, 0.0, 0.0, 0.0, 0.0, 0.0, 0.0, 0.0, 0.0, 0.0, 0.0, 0.0, 0.0, 0.0, 0.0, 0.0, 0.0, 0.0, 0.0, 0.0, 0.0, 0.0, 0.0, 0.0, 0.0, 0.0, 0.0, 0.0, 0.0, 0.0, 0.0])
me_cube.materials.append(mat_material)
me_cube.use_mirror_vertex_groups = False
me_cube.update()
me_cube_003 = bpy.data.meshes.new('Cube.003')
me_cube_003.from_pydata([(5.9, 5.8, 1.4), (5.9, -5.8, 1.4), (-5.9, 5.8, 1.4), (-5.9, -5.8, 1.4), (-5.9, 0.0, 1.2), (5.9, 0.0, 1.2)], [], [(0, 2, 4, 5), (5, 4, 3, 1)])
_uv = me_cube_003.uv_layers.new(name='UVMap')
_uv.uv.foreach_set('vector', [0.0, 0.0, 0.0, 0.0, 0.0, 0.0, 0.0, 0.0, 0.0, 0.0, 0.0, 0.0, 0.0, 0.0, 0.0, 0.0])
_uv.active_render = True
_uv = me_cube_003.uv_layers.new(name='UV-Map')
_uv.uv.foreach_set('vector', [0.0, 0.0, 0.0, 0.0, 0.0, 0.0, 0.0, 0.0, 0.0, 0.0, 0.0, 0.0, 0.0, 0.0, 0.0, 0.0])
me_cube_003.materials.append(mat_material)
me_cube_003.use_mirror_vertex_groups = False
me_cube_003.update()
me_cube_005 = bpy.data.meshes.new('Cube.005')
me_cube_005.from_pydata([(5.9, 5.8, 1.4), (5.9, -5.8, 1.4), (-5.9, 5.8, 1.4), (-5.9, -5.8, 1.4), (-5.9, 0.0, 1.2), (5.9, 0.0, 1.2), (5.9, 5.8, 1.4), (6.0, 6.0, 0.0), (5.9, -5.8, 1.4), (6.0, -6.0, 0.0), (-5.9, 5.8, 1.4), (-6.0, 6.0, 0.0), (-5.9, -5.8, 1.4), (-6.0, -6.0, 0.0), (6.0, 6.0, 0.9), (-6.0, -6.0, 0.9), (6.0, -6.0, 0.9), (-6.0, 6.0, 0.9), (6.0, 6.0, 0.8), (6.0, -6.0, 0.8), (-6.0, 6.0, 0.8), (-6.0, -6.0, 0.8), (-0.2, 6.0, 0.0), (-0.2, -5.8, 1.4), (-0.2, -6.0, 0.0), (-0.2, 5.8, 1.4), (-0.2, 6.0, 0.9), (-0.2, -6.0, 0.9), (-0.2, -6.0, 0.8), (-0.2, 6.0, 0.8), (0.2, -6.0, 0.0), (0.2, 5.8, 1.4), (0.2, 6.0, 0.9), (0.2, 6.0, 0.8), (0.2, 6.0, 0.0), (0.2, -5.8, 1.4), (0.2, -6.0, 0.9), (0.2, -6.0, 0.8), (-1.3, 6.0, 0.0), (-1.3, -5.8, 1.4), (-1.3, -6.0, 0.9), (-1.3, -6.0, 0.8), (-1.3, -6.0, 0.0), (-1.3, 5.8, 1.4), (-1.3, 6.0, 0.9), (-1.3, 6.0, 0.8), (-1.7, 6.0, 0.0), (-1.7, -5.8, 1.4), (-1.7, -6.0, 0.9), (-1.7, -6.0, 0.8), (-1.7, -6.0, 0.0), (-1.7, 5.8, 1.4), (-1.7, 6.0, 0.9), (-1.7, 6.0, 0.8), (-2.8, 6.0, 0.0), (-2.8, -5.8, 1.4), (-2.8, -6.0, 0.9), (-2.8, -6.0, 0.8), (-2.8, -6.0, 0.0), (-2.8, 5.8, 1.4), (-2.8, 6.0, 0.9), (-2.8, 6.0, 0.8), (-3.2, 6.0, 0.0), (-3.2, -5.8, 1.4), (-3.2, -6.0, 0.9), (-3.2, -6.0, 0.8), (-3.2, -6.0, 0.0), (-3.2, 5.8, 1.4), (-3.2, 6.0, 0.9), (-3.2, 6.0, 0.8), (-4.3, 6.0, 0.0), (-4.3, -5.8, 1.4), (-4.3, -6.0, 0.9), (-4.3, -6.0, 0.8), (-4.3, -6.0, 0.0), (-4.3, 5.8, 1.4), (-4.3, 6.0, 0.9), (-4.3, 6.0, 0.8), (-4.7, 6.0, 0.0), (-4.7, -5.8, 1.4), (-4.7, -6.0, 0.9), (-4.7, -6.0, 0.8), (-4.7, -6.0, 0.0), (-4.7, 5.8, 1.4), (-4.7, 6.0, 0.9), (-4.7, 6.0, 0.8), (1.3, -6.0, 0.0), (1.3, 5.8, 1.4), (1.3, 6.0, 0.9), (1.3, 6.0, 0.8), (1.3, 6.0, 0.0), (1.3, -5.8, 1.4), (1.3, -6.0, 0.9), (1.3, -6.0, 0.8), (1.7, -6.0, 0.0), (1.7, 5.8, 1.4), (1.7, 6.0, 0.9), (1.7, 6.0, 0.8), (1.7, 6.0, 0.0), (1.7, -5.8, 1.4), (1.7, -6.0, 0.9), (1.7, -6.0, 0.8), (2.8, -6.0, 0.0), (2.8, 5.8, 1.4), (2.8, 6.0, 0.9), (2.8, 6.0, 0.8), (2.8, 6.0, 0.0), (2.8, -5.8, 1.4), (2.8, -6.0, 0.9), (2.8, -6.0, 0.8), (3.2, -6.0, 0.0), (3.2, 5.8, 1.4), (3.2, 6.0, 0.9), (3.2, 6.0, 0.8), (3.2, 6.0, 0.0), (3.2, -5.8, 1.4), (3.2, -6.0, 0.9), (3.2, -6.0, 0.8), (4.3, -6.0, 0.0), (4.3, 5.8, 1.4), (4.3, 6.0, 0.9), (4.3, 6.0, 0.8), (4.3, 6.0, 0.0), (4.3, -5.8, 1.4), (4.3, -6.0, 0.9), (4.3, -6.0, 0.8), (4.7, -6.0, 0.0), (4.7, 5.8, 1.4), (4.7, 6.0, 0.9), (4.7, 6.0, 0.8), (4.7, 6.0, 0.0), (4.7, -5.8, 1.4), (4.7, -6.0, 0.9), (4.7, -6.0, 0.8), (0.2, -5.9, 0.9), (-0.2, -5.9, 0.9), (0.2, -5.9, 0.8), (-0.2, -5.9, 0.8), (-1.3, -5.9, 0.9), (-1.3, -5.9, 0.8), (-1.7, -5.9, 0.9), (-1.7, -5.9, 0.8), (-2.8, -5.9, 0.9), (-2.8, -5.9, 0.8), (-3.2, -5.9, 0.9), (-3.2, -5.9, 0.8), (-4.3, -5.9, 0.9), (-4.3, -5.9, 0.8), (-4.7, -5.9, 0.9), (-4.7, -5.9, 0.8), (1.7, -5.9, 0.9), (1.3, -5.9, 0.9), (1.7, -5.9, 0.8), (1.3, -5.9, 0.8), (3.2, -5.9, 0.9), (2.8, -5.9, 0.9), (3.2, -5.9, 0.8), (2.8, -5.9, 0.8), (4.7, -5.9, 0.9), (4.3, -5.9, 0.9), (4.7, -5.9, 0.8), (4.3, -5.9, 0.8), (-0.2, 5.9, 0.9), (-0.2, 5.9, 0.8), (0.2, 5.9, 0.9), (0.2, 5.9, 0.8), (-1.7, 5.9, 0.9), (-1.3, 5.9, 0.9), (-1.7, 5.9, 0.8), (-1.3, 5.9, 0.8), (-3.2, 5.9, 0.9), (-2.8, 5.9, 0.9), (-3.2, 5.9, 0.8), (-2.8, 5.9, 0.8), (-4.7, 5.9, 0.9), (-4.3, 5.9, 0.9), (-4.7, 5.9, 0.8), (-4.3, 5.9, 0.8), (1.3, 5.9, 0.9), (1.3, 5.9, 0.8), (1.7, 5.9, 0.9), (1.7, 5.9, 0.8), (2.8, 5.9, 0.9), (2.8, 5.9, 0.8), (3.2, 5.9, 0.9), (3.2, 5.9, 0.8), (4.3, 5.9, 0.9), (4.3, 5.9, 0.8), (4.7, 5.9, 0.9), (4.7, 5.9, 0.8), (-4.7, -6.0, 1.4), (-6.0, -6.0, 1.4), (6.0, 6.0, 1.4), (6.0, -6.0, 1.4), (-6.0, 6.0, 1.4), (4.7, 6.0, 1.4), (0.2, -6.0, 1.4), (-0.2, -6.0, 1.4), (-1.3, 6.0, 1.4), (-0.2, 6.0, 1.4), (0.2, 6.0, 1.4), (1.3, -6.0, 1.4), (-1.3, -6.0, 1.4), (-1.7, 6.0, 1.4), (-1.7, -6.0, 1.4), (-2.8, 6.0, 1.4), (-2.8, -6.0, 1.4), (-3.2, 6.0, 1.4), (-3.2, -6.0, 1.4), (-4.3, 6.0, 1.4), (-4.3, -6.0, 1.4), (-4.7, 6.0, 1.4), (1.3, 6.0, 1.4), (1.7, -6.0, 1.4), (1.7, 6.0, 1.4), (2.8, -6.0, 1.4), (2.8, 6.0, 1.4), (3.2, -6.0, 1.4), (3.2, 6.0, 1.4), (4.3, -6.0, 1.4), (4.3, 6.0, 1.4), (4.7, -6.0, 1.4), (-5.9, 0.0, 1.2), (5.9, 0.0, 1.2)], [], [(0, 2, 4, 5), (5, 4, 3, 1), (80, 190, 191, 15), (15, 191, 194, 17), (14, 192, 193, 16), (128, 195, 192, 14), (129, 128, 14, 18), (18, 14, 16, 19), (21, 15, 17, 20), (81, 80, 15, 21), (82, 81, 21, 13), (13, 21, 20, 11), (7, 18, 19, 9), (130, 129, 18, 7), (38, 45, 29, 22), (30, 37, 28, 24), (93, 101, 152, 153), (45, 44, 26, 29), (44, 198, 199, 26), (36, 196, 197, 27), (92, 201, 196, 36), (93, 92, 36, 37), (86, 93, 37, 30), (22, 29, 33, 34), (97, 89, 179, 181), (26, 199, 200, 32), (52, 203, 198, 44), (45, 53, 168, 169), (46, 53, 45, 38), (24, 28, 41, 42), (28, 27, 40, 41), (27, 197, 202, 40), (54, 61, 53, 46), (61, 60, 52, 53), (60, 205, 203, 52), (42, 41, 49, 50), (100, 92, 151, 150), (40, 202, 204, 48), (68, 207, 205, 60), (76, 77, 177, 175), (62, 69, 61, 54), (50, 49, 57, 58), (49, 48, 56, 57), (48, 204, 206, 56), (70, 77, 69, 62), (77, 76, 68, 69), (76, 209, 207, 68), (58, 57, 65, 66), (124, 125, 161, 159), (56, 206, 208, 64), (84, 211, 209, 76), (105, 104, 182, 183), (78, 85, 77, 70), (66, 65, 73, 74), (65, 64, 72, 73), (64, 208, 210, 72), (11, 20, 85, 78), (20, 17, 84, 85), (17, 194, 211, 84), (74, 73, 81, 82), (37, 36, 134, 136), (72, 210, 190, 80), (94, 101, 93, 86), (64, 65, 145, 144), (100, 213, 201, 92), (34, 33, 89, 90), (33, 32, 88, 89), (32, 200, 212, 88), (108, 215, 213, 100), (109, 108, 100, 101), (102, 109, 101, 94), (90, 89, 97, 98), (88, 96, 180, 178), (88, 212, 214, 96), (110, 117, 109, 102), (117, 116, 154, 156), (116, 217, 215, 108), (98, 97, 105, 106), (97, 96, 104, 105), (96, 214, 216, 104), (124, 219, 217, 116), (125, 124, 116, 117), (118, 125, 117, 110), (106, 105, 113, 114), (52, 44, 167, 166), (104, 216, 218, 112), (126, 133, 125, 118), (125, 133, 160, 161), (132, 221, 219, 124), (114, 113, 121, 122), (113, 112, 120, 121), (112, 218, 220, 120), (16, 193, 221, 132), (19, 16, 132, 133), (9, 19, 133, 126), (122, 121, 129, 130), (29, 26, 162, 163), (120, 220, 195, 128), (136, 134, 135, 137), (139, 138, 140, 141), (143, 142, 144, 145), (147, 146, 148, 149), (152, 150, 151, 153), (156, 154, 155, 157), (160, 158, 159, 161), (56, 64, 144, 142), (73, 72, 146, 147), (65, 57, 143, 145), (92, 93, 153, 151), (133, 132, 158, 160), (80, 81, 149, 148), (41, 40, 138, 139), (36, 27, 135, 134), (116, 108, 155, 154), (28, 37, 136, 137), (109, 117, 156, 157), (101, 100, 150, 152), (72, 80, 148, 146), (48, 49, 141, 140), (81, 73, 147, 149), (108, 109, 157, 155), (40, 48, 140, 138), (57, 56, 142, 143), (27, 28, 137, 135), (132, 124, 159, 158), (49, 41, 139, 141), (163, 162, 164, 165), (168, 166, 167, 169), (172, 170, 171, 173), (176, 174, 175, 177), (179, 178, 180, 181), (183, 182, 184, 185), (187, 186, 188, 189), (85, 84, 174, 176), (112, 113, 185, 184), (44, 45, 169, 167), (32, 33, 165, 164), (68, 60, 171, 170), (53, 52, 166, 168), (104, 112, 184, 182), (121, 120, 186, 187), (61, 69, 172, 173), (26, 32, 164, 162), (113, 105, 183, 185), (33, 29, 163, 165), (128, 129, 189, 188), (89, 88, 178, 179), (60, 61, 173, 171), (84, 76, 175, 174), (69, 68, 170, 172), (120, 128, 188, 186), (77, 85, 176, 177), (96, 97, 181, 180), (129, 121, 187, 189), (79, 12, 191, 190), (6, 8, 193, 192), (12, 10, 194, 191), (127, 6, 192, 195), (35, 23, 197, 196), (43, 25, 199, 198), (25, 31, 200, 199), (91, 35, 196, 201), (23, 39, 202, 197), (51, 43, 198, 203), (39, 47, 204, 202), (59, 51, 203, 205), (47, 55, 206, 204), (67, 59, 205, 207), (55, 63, 208, 206), (75, 67, 207, 209), (63, 71, 210, 208), (83, 75, 209, 211), (71, 79, 190, 210), (10, 83, 211, 194), (31, 87, 212, 200), (99, 91, 201, 213), (87, 95, 214, 212), (107, 99, 213, 215), (95, 103, 216, 214), (115, 107, 215, 217), (103, 111, 218, 216), (123, 115, 217, 219), (111, 119, 220, 218), (131, 123, 219, 221), (119, 127, 195, 220), (8, 131, 221, 193), (8, 6, 223), (10, 12, 222)])
_uv = me_cube_005.uv_layers.new(name='UVMap')
_uv.uv.foreach_set('vector', [0.0, 0.0, 0.0, 0.0, 0.0, 0.0, 0.0, 0.0, 0.0, 0.0, 0.0, 0.0, 0.0, 0.0, 0.0, 0.0, 0.5, 0.9801, 0.625, 0.9801, 0.625, 1.0, 0.5, 1.0, 0.5, 0.0, 0.625, 0.0, 0.625, 0.25, 0.5, 0.25, 0.5, 0.5, 0.625, 0.5, 0.625, 0.75, 0.5, 0.75, 0.5, 0.4745, 0.625, 0.4745, 0.625, 0.5, 0.5, 0.5, 0.4375, 0.4745, 0.5, 0.4745, 0.5, 0.5, 0.4375, 0.5, 0.4375, 0.5, 0.5, 0.5, 0.5, 0.75, 0.4375, 0.75, 0.4375, 0.0, 0.5, 0.0, 0.5, 0.25, 0.4375, 0.25, 0.4375, 0.9801, 0.5, 0.9801, 0.5, 1.0, 0.4375, 1.0, 0.375, 0.9801, 0.4375, 0.9801, 0.4375, 1.0, 0.375, 1.0, 0.375, 0.0, 0.4375, 0.0, 0.4375, 0.25, 0.375, 0.25, 0.375, 0.5, 0.4375, 0.5, 0.4375, 0.75, 0.375, 0.75, 0.375, 0.4745, 0.4375, 0.4745, 0.4375, 0.5, 0.375, 0.5, 0.375, 0.3505, 0.4375, 0.3505, 0.4375, 0.371, 0.375, 0.371, 0.375, 0.8679, 0.4375, 0.8679, 0.4375, 0.879, 0.375, 0.879, 0.4375, 0.8509, 0.4375, 0.8378, 0.4375, 0.8378, 0.4375, 0.8509, 0.4375, 0.3505, 0.5, 0.3505, 0.5, 0.371, 0.4375, 0.371, 0.5, 0.3505, 0.625, 0.3505, 0.625, 0.371, 0.5, 0.371, 0.5, 0.8679, 0.625, 0.8679, 0.625, 0.879, 0.5, 0.879, 0.5, 0.8509, 0.625, 0.8509, 0.625, 0.8679, 0.5, 0.8679, 0.4375, 0.8509, 0.5, 0.8509, 0.5, 0.8679, 0.4375, 0.8679, 0.375, 0.8509, 0.4375, 0.8509, 0.4375, 0.8679, 0.375, 0.8679, 0.375, 0.371, 0.4375, 0.371, 0.4375, 0.3821, 0.375, 0.3821, 0.4375, 0.4122, 0.4375, 0.3991, 0.4375, 0.3991, 0.4375, 0.4122, 0.5, 0.371, 0.625, 0.371, 0.625, 0.3821, 0.5, 0.3821, 0.5, 0.3381, 0.625, 0.3381, 0.625, 0.3505, 0.5, 0.3505, 0.4375, 0.3505, 0.4375, 0.3381, 0.4375, 0.3381, 0.4375, 0.3505, 0.375, 0.3381, 0.4375, 0.3381, 0.4375, 0.3505, 0.375, 0.3505, 0.375, 0.879, 0.4375, 0.879, 0.4375, 0.8995, 0.375, 0.8995, 0.4375, 0.879, 0.5, 0.879, 0.5, 0.8995, 0.4375, 0.8995, 0.5, 0.879, 0.625, 0.879, 0.625, 0.8995, 0.5, 0.8995, 0.375, 0.3129, 0.4375, 0.3129, 0.4375, 0.3381, 0.375, 0.3381, 0.4375, 0.3129, 0.5, 0.3129, 0.5, 0.3381, 0.4375, 0.3381, 0.5, 0.3129, 0.625, 0.3129, 0.625, 0.3381, 0.5, 0.3381, 0.375, 0.8995, 0.4375, 0.8995, 0.4375, 0.9119, 0.375, 0.9119, 0.5, 0.8378, 0.5, 0.8509, 0.5, 0.8509, 0.5, 0.8378, 0.5, 0.8995, 0.625, 0.8995, 0.625, 0.9119, 0.5, 0.9119, 0.5, 0.3007, 0.625, 0.3007, 0.625, 0.3129, 0.5, 0.3129, 0.5, 0.281, 0.4375, 0.281, 0.4375, 0.281, 0.5, 0.281, 0.375, 0.3007, 0.4375, 0.3007, 0.4375, 0.3129, 0.375, 0.3129, 0.375, 0.9119, 0.4375, 0.9119, 0.4375, 0.9371, 0.375, 0.9371, 0.4375, 0.9119, 0.5, 0.9119, 0.5, 0.9371, 0.4375, 0.9371, 0.5, 0.9119, 0.625, 0.9119, 0.625, 0.9371, 0.5, 0.9371, 0.375, 0.281, 0.4375, 0.281, 0.4375, 0.3007, 0.375, 0.3007, 0.4375, 0.281, 0.5, 0.281, 0.5, 0.3007, 0.4375, 0.3007, 0.5, 0.281, 0.625, 0.281, 0.625, 0.3007, 0.5, 0.3007, 0.375, 0.9371, 0.4375, 0.9371, 0.4375, 0.9493, 0.375, 0.9493, 0.5, 0.7843, 0.4375, 0.7843, 0.4375, 0.7843, 0.5, 0.7843, 0.5, 0.9371, 0.625, 0.9371, 0.625, 0.9493, 0.5, 0.9493, 0.5, 0.2699, 0.625, 0.2699, 0.625, 0.281, 0.5, 0.281, 0.4375, 0.4366, 0.5, 0.4366, 0.5, 0.4366, 0.4375, 0.4366, 0.375, 0.2699, 0.4375, 0.2699, 0.4375, 0.281, 0.375, 0.281, 0.375, 0.9493, 0.4375, 0.9493, 0.4375, 0.969, 0.375, 0.969, 0.4375, 0.9493, 0.5, 0.9493, 0.5, 0.969, 0.4375, 0.969, 0.5, 0.9493, 0.625, 0.9493, 0.625, 0.969, 0.5, 0.969, 0.375, 0.25, 0.4375, 0.25, 0.4375, 0.2699, 0.375, 0.2699, 0.4375, 0.25, 0.5, 0.25, 0.5, 0.2699, 0.4375, 0.2699, 0.5, 0.25, 0.625, 0.25, 0.625, 0.2699, 0.5, 0.2699, 0.375, 0.969, 0.4375, 0.969, 0.4375, 0.9801, 0.375, 0.9801, 0.4375, 0.8679, 0.5, 0.8679, 0.5, 0.8679, 0.4375, 0.8679, 0.5, 0.969, 0.625, 0.969, 0.625, 0.9801, 0.5, 0.9801, 0.375, 0.8378, 0.4375, 0.8378, 0.4375, 0.8509, 0.375, 0.8509, 0.5, 0.9493, 0.4375, 0.9493, 0.4375, 0.9493, 0.5, 0.9493, 0.5, 0.8378, 0.625, 0.8378, 0.625, 0.8509, 0.5, 0.8509, 0.375, 0.3821, 0.4375, 0.3821, 0.4375, 0.3991, 0.375, 0.3991, 0.4375, 0.3821, 0.5, 0.3821, 0.5, 0.3991, 0.4375, 0.3991, 0.5, 0.3821, 0.625, 0.3821, 0.625, 0.3991, 0.5, 0.3991, 0.5, 0.8134, 0.625, 0.8134, 0.625, 0.8378, 0.5, 0.8378, 0.4375, 0.8134, 0.5, 0.8134, 0.5, 0.8378, 0.4375, 0.8378, 0.375, 0.8134, 0.4375, 0.8134, 0.4375, 0.8378, 0.375, 0.8378, 0.375, 0.3991, 0.4375, 0.3991, 0.4375, 0.4122, 0.375, 0.4122, 0.5, 0.3991, 0.5, 0.4122, 0.5, 0.4122, 0.5, 0.3991, 0.5, 0.3991, 0.625, 0.3991, 0.625, 0.4122, 0.5, 0.4122, 0.375, 0.7995, 0.4375, 0.7995, 0.4375, 0.8134, 0.375, 0.8134, 0.4375, 0.7995, 0.5, 0.7995, 0.5, 0.7995, 0.4375, 0.7995, 0.5, 0.7995, 0.625, 0.7995, 0.625, 0.8134, 0.5, 0.8134, 0.375, 0.4122, 0.4375, 0.4122, 0.4375, 0.4366, 0.375, 0.4366, 0.4375, 0.4122, 0.5, 0.4122, 0.5, 0.4366, 0.4375, 0.4366, 0.5, 0.4122, 0.625, 0.4122, 0.625, 0.4366, 0.5, 0.4366, 0.5, 0.7843, 0.625, 0.7843, 0.625, 0.7995, 0.5, 0.7995, 0.4375, 0.7843, 0.5, 0.7843, 0.5, 0.7995, 0.4375, 0.7995, 0.375, 0.7843, 0.4375, 0.7843, 0.4375, 0.7995, 0.375, 0.7995, 0.375, 0.4366, 0.4375, 0.4366, 0.4375, 0.4505, 0.375, 0.4505, 0.5, 0.3381, 0.5, 0.3505, 0.5, 0.3505, 0.5, 0.3381, 0.5, 0.4366, 0.625, 0.4366, 0.625, 0.4505, 0.5, 0.4505, 0.375, 0.7755, 0.4375, 0.7755, 0.4375, 0.7843, 0.375, 0.7843, 0.4375, 0.7843, 0.4375, 0.7755, 0.4375, 0.7755, 0.4375, 0.7843, 0.5, 0.7755, 0.625, 0.7755, 0.625, 0.7843, 0.5, 0.7843, 0.375, 0.4505, 0.4375, 0.4505, 0.4375, 0.4657, 0.375, 0.4657, 0.4375, 0.4505, 0.5, 0.4505, 0.5, 0.4657, 0.4375, 0.4657, 0.5, 0.4505, 0.625, 0.4505, 0.625, 0.4657, 0.5, 0.4657, 0.5, 0.75, 0.625, 0.75, 0.625, 0.7755, 0.5, 0.7755, 0.4375, 0.75, 0.5, 0.75, 0.5, 0.7755, 0.4375, 0.7755, 0.375, 0.75, 0.4375, 0.75, 0.4375, 0.7755, 0.375, 0.7755, 0.375, 0.4657, 0.4375, 0.4657, 0.4375, 0.4745, 0.375, 0.4745, 0.4375, 0.371, 0.5, 0.371, 0.5, 0.371, 0.4375, 0.371, 0.5, 0.4657, 0.625, 0.4657, 0.625, 0.4745, 0.5, 0.4745, 0.4375, 0.8679, 0.5, 0.8679, 0.5, 0.879, 0.4375, 0.879, 0.4375, 0.8995, 0.5, 0.8995, 0.5, 0.9119, 0.4375, 0.9119, 0.4375, 0.9371, 0.5, 0.9371, 0.5, 0.9493, 0.4375, 0.9493, 0.4375, 0.969, 0.5, 0.969, 0.5, 0.9801, 0.4375, 0.9801, 0.4375, 0.8378, 0.5, 0.8378, 0.5, 0.8509, 0.4375, 0.8509, 0.4375, 0.7995, 0.5, 0.7995, 0.5, 0.8134, 0.4375, 0.8134, 0.4375, 0.7755, 0.5, 0.7755, 0.5, 0.7843, 0.4375, 0.7843, 0.5, 0.9371, 0.5, 0.9493, 0.5, 0.9493, 0.5, 0.9371, 0.4375, 0.969, 0.5, 0.969, 0.5, 0.969, 0.4375, 0.969, 0.4375, 0.9493, 0.4375, 0.9371, 0.4375, 0.9371, 0.4375, 0.9493, 0.5, 0.8509, 0.4375, 0.8509, 0.4375, 0.8509, 0.5, 0.8509, 0.4375, 0.7755, 0.5, 0.7755, 0.5, 0.7755, 0.4375, 0.7755, 0.5, 0.9801, 0.4375, 0.9801, 0.4375, 0.9801, 0.5, 0.9801, 0.4375, 0.8995, 0.5, 0.8995, 0.5, 0.8995, 0.4375, 0.8995, 0.5, 0.8679, 0.5, 0.879, 0.5, 0.879, 0.5, 0.8679, 0.5, 0.7995, 0.5, 0.8134, 0.5, 0.8134, 0.5, 0.7995, 0.4375, 0.879, 0.4375, 0.8679, 0.4375, 0.8679, 0.4375, 0.879, 0.4375, 0.8134, 0.4375, 0.7995, 0.4375, 0.7995, 0.4375, 0.8134, 0.4375, 0.8378, 0.5, 0.8378, 0.5, 0.8378, 0.4375, 0.8378, 0.5, 0.969, 0.5, 0.9801, 0.5, 0.9801, 0.5, 0.969, 0.5, 0.9119, 0.4375, 0.9119, 0.4375, 0.9119, 0.5, 0.9119, 0.4375, 0.9801, 0.4375, 0.969, 0.4375, 0.969, 0.4375, 0.9801, 0.5, 0.8134, 0.4375, 0.8134, 0.4375, 0.8134, 0.5, 0.8134, 0.5, 0.8995, 0.5, 0.9119, 0.5, 0.9119, 0.5, 0.8995, 0.4375, 0.9371, 0.5, 0.9371, 0.5, 0.9371, 0.4375, 0.9371, 0.5, 0.879, 0.4375, 0.879, 0.4375, 0.879, 0.5, 0.879, 0.5, 0.7755, 0.5, 0.7843, 0.5, 0.7843, 0.5, 0.7755, 0.4375, 0.9119, 0.4375, 0.8995, 0.4375, 0.8995, 0.4375, 0.9119, 0.4375, 0.371, 0.5, 0.371, 0.5, 0.3821, 0.4375, 0.3821, 0.4375, 0.3381, 0.5, 0.3381, 0.5, 0.3505, 0.4375, 0.3505, 0.4375, 0.3007, 0.5, 0.3007, 0.5, 0.3129, 0.4375, 0.3129, 0.4375, 0.2699, 0.5, 0.2699, 0.5, 0.281, 0.4375, 0.281, 0.4375, 0.3991, 0.5, 0.3991, 0.5, 0.4122, 0.4375, 0.4122, 0.4375, 0.4366, 0.5, 0.4366, 0.5, 0.4505, 0.4375, 0.4505, 0.4375, 0.4657, 0.5, 0.4657, 0.5, 0.4745, 0.4375, 0.4745, 0.4375, 0.2699, 0.5, 0.2699, 0.5, 0.2699, 0.4375, 0.2699, 0.5, 0.4505, 0.4375, 0.4505, 0.4375, 0.4505, 0.5, 0.4505, 0.5, 0.3505, 0.4375, 0.3505, 0.4375, 0.3505, 0.5, 0.3505, 0.5, 0.3821, 0.4375, 0.3821, 0.4375, 0.3821, 0.5, 0.3821, 0.5, 0.3007, 0.5, 0.3129, 0.5, 0.3129, 0.5, 0.3007, 0.4375, 0.3381, 0.5, 0.3381, 0.5, 0.3381, 0.4375, 0.3381, 0.5, 0.4366, 0.5, 0.4505, 0.5, 0.4505, 0.5, 0.4366, 0.4375, 0.4657, 0.5, 0.4657, 0.5, 0.4657, 0.4375, 0.4657, 0.4375, 0.3129, 0.4375, 0.3007, 0.4375, 0.3007, 0.4375, 0.3129, 0.5, 0.371, 0.5, 0.3821, 0.5, 0.3821, 0.5, 0.371, 0.4375, 0.4505, 0.4375, 0.4366, 0.4375, 0.4366, 0.4375, 0.4505, 0.4375, 0.3821, 0.4375, 0.371, 0.4375, 0.371, 0.4375, 0.3821, 0.5, 0.4745, 0.4375, 0.4745, 0.4375, 0.4745, 0.5, 0.4745, 0.4375, 0.3991, 0.5, 0.3991, 0.5, 0.3991, 0.4375, 0.3991, 0.5, 0.3129, 0.4375, 0.3129, 0.4375, 0.3129, 0.5, 0.3129, 0.5, 0.2699, 0.5, 0.281, 0.5, 0.281, 0.5, 0.2699, 0.4375, 0.3007, 0.5, 0.3007, 0.5, 0.3007, 0.4375, 0.3007, 0.5, 0.4657, 0.5, 0.4745, 0.5, 0.4745, 0.5, 0.4657, 0.4375, 0.281, 0.4375, 0.2699, 0.4375, 0.2699, 0.4375, 0.281, 0.5, 0.4122, 0.4375, 0.4122, 0.4375, 0.4122, 0.5, 0.4122, 0.4375, 0.4745, 0.4375, 0.4657, 0.4375, 0.4657, 0.4375, 0.4745, 0.8551, 0.7458, 0.8728, 0.7458, 0.875, 0.75, 0.8551, 0.75, 0.6278, 0.5042, 0.6278, 0.7458, 0.625, 0.75, 0.625, 0.5, 0.8728, 0.7458, 0.8728, 0.5042, 0.875, 0.5, 0.875, 0.75, 0.6505, 0.5042, 0.6278, 0.5042, 0.625, 0.5, 0.6505, 0.5, 0.7429, 0.7458, 0.754, 0.7458, 0.754, 0.75, 0.7429, 0.75, 0.7745, 0.5042, 0.754, 0.5042, 0.754, 0.5, 0.7745, 0.5, 0.754, 0.5042, 0.7429, 0.5042, 0.7429, 0.5, 0.754, 0.5, 0.7259, 0.7458, 0.7429, 0.7458, 0.7429, 0.75, 0.7259, 0.75, 0.754, 0.7458, 0.7745, 0.7458, 0.7745, 0.75, 0.754, 0.75, 0.7869, 0.5042, 0.7745, 0.5042, 0.7745, 0.5, 0.7869, 0.5, 0.7745, 0.7458, 0.7869, 0.7458, 0.7869, 0.75, 0.7745, 0.75, 0.8121, 0.5042, 0.7869, 0.5042, 0.7869, 0.5, 0.8121, 0.5, 0.7869, 0.7458, 0.8121, 0.7458, 0.8121, 0.75, 0.7869, 0.75, 0.8243, 0.5042, 0.8121, 0.5042, 0.8121, 0.5, 0.8243, 0.5, 0.8121, 0.7458, 0.8243, 0.7458, 0.8243, 0.75, 0.8121, 0.75, 0.844, 0.5042, 0.8243, 0.5042, 0.8243, 0.5, 0.844, 0.5, 0.8243, 0.7458, 0.844, 0.7458, 0.844, 0.75, 0.8243, 0.75, 0.8551, 0.5042, 0.844, 0.5042, 0.844, 0.5, 0.8551, 0.5, 0.844, 0.7458, 0.8551, 0.7458, 0.8551, 0.75, 0.844, 0.75, 0.8728, 0.5042, 0.8551, 0.5042, 0.8551, 0.5, 0.875, 0.5, 0.7429, 0.5042, 0.7259, 0.5042, 0.7259, 0.5, 0.7429, 0.5, 0.7128, 0.7458, 0.7259, 0.7458, 0.7259, 0.75, 0.7128, 0.75, 0.7259, 0.5042, 0.7128, 0.5042, 0.7128, 0.5, 0.7259, 0.5, 0.6884, 0.7458, 0.7128, 0.7458, 0.7128, 0.75, 0.6884, 0.75, 0.7128, 0.5042, 0.6884, 0.5042, 0.6884, 0.5, 0.7128, 0.5, 0.6745, 0.7458, 0.6884, 0.7458, 0.6884, 0.75, 0.6745, 0.75, 0.6884, 0.5042, 0.6745, 0.5042, 0.6745, 0.5, 0.6884, 0.5, 0.6593, 0.7458, 0.6745, 0.7458, 0.6745, 0.75, 0.6593, 0.75, 0.6745, 0.5042, 0.6593, 0.5042, 0.6593, 0.5, 0.6745, 0.5, 0.6505, 0.7458, 0.6593, 0.7458, 0.6593, 0.75, 0.6505, 0.75, 0.6593, 0.5042, 0.6505, 0.5042, 0.6505, 0.5, 0.6593, 0.5, 0.6278, 0.7458, 0.6505, 0.7458, 0.6505, 0.75, 0.625, 0.75, 0.6278, 0.7458, 0.6278, 0.5042, 0.6278, 0.625, 0.8728, 0.5042, 0.8728, 0.7458, 0.8728, 0.625])
_uv.active_render = True
_uv = me_cube_005.uv_layers.new(name='UV-Map')
_uv.uv.foreach_set('vector', [0.0, 0.0, 0.0, 0.0, 0.0, 0.0, 0.0, 0.0, 0.0, 0.0, 0.0, 0.0, 0.0, 0.0, 0.0, 0.0, 0.0, 0.0, 0.0, 0.0, 0.0, 0.0, 0.0, 0.0, 0.0, 0.0, 0.0, 0.0, 0.0, 0.0, 0.0, 0.0, 0.0, 0.0, 0.0, 0.0, 0.0, 0.0, 0.0, 0.0, 0.0, 0.0, 0.0, 0.0, 0.0, 0.0, 0.0, 0.0, 0.0, 0.0, 0.0, 0.0, 0.0, 0.0, 0.0, 0.0, 0.0, 0.0, 0.0, 0.0, 0.0, 0.0, 0.0, 0.0, 0.0, 0.0, 0.0, 0.0, 0.0, 0.0, 0.0, 0.0, 0.0, 0.0, 0.0, 0.0, 0.0, 0.0, 0.0, 0.0, 0.0, 0.0, 0.0, 0.0, 0.0, 0.0, 0.0, 0.0, 0.0, 0.0, 0.0, 0.0, 0.0, 0.0, 0.0, 0.0, 0.0, 0.0, 0.0, 0.0, 0.0, 0.0, 0.0, 0.0, 0.0, 0.0, 0.0, 0.0, 0.0, 0.0, 0.0, 0.0, 0.0, 0.0, 0.0, 0.0, 0.0, 0.0, 0.0, 0.0, 0.0, 0.0, 0.0, 0.0, 0.0, 0.0, 0.0, 0.0, 0.0, 0.0, 0.0, 0.0, 0.0, 0.0, 0.0, 0.0, 0.0, 0.0, 0.0, 0.0, 0.0, 0.0, 0.0, 0.0, 0.0, 0.0, 0.0, 0.0, 0.0, 0.0, 0.0, 0.0, 0.0, 0.0, 0.0, 0.0, 0.0, 0.0, 0.0, 0.0, 0.0, 0.0, 0.0, 0.0, 0.0, 0.0, 0.0, 0.0, 0.0, 0.0, 0.0, 0.0, 0.0, 0.0, 0.0, 0.0, 0.0, 0.0, 0.0, 0.0, 0.0, 0.0, 0.0, 0.0, 0.0, 0.0, 0.0, 0.0, 0.0, 0.0, 0.0, 0.0, 0.0, 0.0, 0.0, 0.0, 0.0, 0.0, 0.0, 0.0, 0.0, 0.0, 0.0, 0.0, 0.0, 0.0, 0.0, 0.0, 0.0, 0.0, 0.0, 0.0, 0.0, 0.0, 0.0, 0.0, 0.0, 0.0, 0.0, 0.0, 0.0, 0.0, 0.0, 0.0, 0.0, 0.0, 0.0, 0.0, 0.0, 0.0, 0.0, 0.0, 0.0, 0.0, 0.0, 0.0, 0.0, 0.0, 0.0, 0.0, 0.0, 0.0, 0.0, 0.0, 0.0, 0.0, 0.0, 0.0, 0.0, 0.0, 0.0, 0.0, 0.0, 0.0, 0.0, 0.0, 0.0, 0.0, 0.0, 0.0, 0.0, 0.0, 0.0, 0.0, 0.0, 0.0, 0.0, 0.0, 0.0, 0.0, 0.0, 0.0, 0.0, 0.0, 0.0, 0.0, 0.0, 0.0, 0.0, 0.0, 0.0, 0.0, 0.0, 0.0, 0.0, 0.0, 0.0, 0.0, 0.0, 0.0, 0.0, 0.0, 0.0, 0.0, 0.0, 0.0, 0.0, 0.0, 0.0, 0.0, 0.0, 0.0, 0.0, 0.0, 0.0, 0.0, 0.0, 0.0, 0.0, 0.0, 0.0, 0.0, 0.0, 0.0, 0.0, 0.0, 0.0, 0.0, 0.0, 0.0, 0.0, 0.0, 0.0, 0.0, 0.0, 0.0, 0.0, 0.0, 0.0, 0.0, 0.0, 0.0, 0.0, 0.0, 0.0, 0.0, 0.0, 0.0, 0.0, 0.0, 0.0, 0.0, 0.0, 0.0, 0.0, 0.0, 0.0, 0.0, 0.0, 0.0, 0.0, 0.0, 0.0, 0.0, 0.0, 0.0, 0.0, 0.0, 0.0, 0.0, 0.0, 0.0, 0.0, 0.0, 0.0, 0.0, 0.0, 0.0, 0.0, 0.0, 0.0, 0.0, 0.0, 0.0, 0.0, 0.0, 0.0, 0.0, 0.0, 0.0, 0.0, 0.0, 0.0, 0.0, 0.0, 0.0, 0.0, 0.0, 0.0, 0.0, 0.0, 0.0, 0.0, 0.0, 0.0, 0.0, 0.0, 0.0, 0.0, 0.0, 0.0, 0.0, 0.0, 0.0, 0.0, 0.0, 0.0, 0.0, 0.0, 0.0, 0.0, 0.0, 0.0, 0.0, 0.0, 0.0, 0.0, 0.0, 0.0, 0.0, 0.0, 0.0, 0.0, 0.0, 0.0, 0.0, 0.0, 0.0, 0.0, 0.0, 0.0, 0.0, 0.0, 0.0, 0.0, 0.0, 0.0, 0.0, 0.0, 0.0, 0.0, 0.0, 0.0, 0.0, 0.0, 0.0, 0.0, 0.0, 0.0, 0.0, 0.0, 0.0, 0.0, 0.0, 0.0, 0.0, 0.0, 0.0, 0.0, 0.0, 0.0, 0.0, 0.0, 0.0, 0.0, 0.0, 0.0, 0.0, 0.0, 0.0, 0.0, 0.0, 0.0, 0.0, 0.0, 0.0, 0.0, 0.0, 0.0, 0.0, 0.0, 0.0, 0.0, 0.0, 0.0, 0.0, 0.0, 0.0, 0.0, 0.0, 0.0, 0.0, 0.0, 0.0, 0.0, 0.0, 0.0, 0.0, 0.0, 0.0, 0.0, 0.0, 0.0, 0.0, 0.0, 0.0, 0.0, 0.0, 0.0, 0.0, 0.0, 0.0, 0.0, 0.0, 0.0, 0.0, 0.0, 0.0, 0.0, 0.0, 0.0, 0.0, 0.0, 0.0, 0.0, 0.0, 0.0, 0.0, 0.0, 0.0, 0.0, 0.0, 0.0, 0.0, 0.0, 0.0, 0.0, 0.0, 0.0, 0.0, 0.0, 0.0, 0.0, 0.0, 0.0, 0.0, 0.0, 0.0, 0.0, 0.0, 0.0, 0.0, 0.0, 0.0, 0.0, 0.0, 0.0, 0.0, 0.0, 0.0, 0.0, 0.0, 0.0, 0.0, 0.0, 0.0, 0.0, 0.0, 0.0, 0.0, 0.0, 0.0, 0.0, 0.0, 0.0, 0.0, 0.0, 0.0, 0.0, 0.0, 0.0, 0.0, 0.0, 0.0, 0.0, 0.0, 0.0, 0.0, 0.0, 0.0, 0.0, 0.0, 0.0, 0.0, 0.0, 0.0, 0.0, 0.0, 0.0, 0.0, 0.0, 0.0, 0.0, 0.0, 0.0, 0.0, 0.0, 0.0, 0.0, 0.0, 0.0, 0.0, 0.0, 0.0, 0.0, 0.0, 0.0, 0.0, 0.0, 0.0, 0.0, 0.0, 0.0, 0.0, 0.0, 0.0, 0.0, 0.0, 0.0, 0.0, 0.0, 0.0, 0.0, 0.0, 0.0, 0.0, 0.0, 0.0, 0.0, 0.0, 0.0, 0.0, 0.0, 0.0, 0.0, 0.0, 0.0, 0.0, 0.0, 0.0, 0.0, 0.0, 0.0, 0.0, 0.0, 0.0, 0.0, 0.0, 0.0, 0.0, 0.0, 0.0, 0.0, 0.0, 0.0, 0.0, 0.0, 0.0, 0.0, 0.0, 0.0, 0.0, 0.0, 0.0, 0.0, 0.0, 0.0, 0.0, 0.0, 0.0, 0.0, 0.0, 0.0, 0.0, 0.0, 0.0, 0.0, 0.0, 0.0, 0.0, 0.0, 0.0, 0.0, 0.0, 0.0, 0.0, 0.0, 0.0, 0.0, 0.0, 0.0, 0.0, 0.0, 0.0, 0.0, 0.0, 0.0, 0.0, 0.0, 0.0, 0.0, 0.0, 0.0, 0.0, 0.0, 0.0, 0.0, 0.0, 0.0, 0.0, 0.0, 0.0, 0.0, 0.0, 0.0, 0.0, 0.0, 0.0, 0.0, 0.0, 0.0, 0.0, 0.0, 0.0, 0.0, 0.0, 0.0, 0.0, 0.0, 0.0, 0.0, 0.0, 0.0, 0.0, 0.0, 0.0, 0.0, 0.0, 0.0, 0.0, 0.0, 0.0, 0.0, 0.0, 0.0, 0.0, 0.0, 0.0, 0.0, 0.0, 0.0, 0.0, 0.0, 0.0, 0.0, 0.0, 0.0, 0.0, 0.0, 0.0, 0.0, 0.0, 0.0, 0.0, 0.0, 0.0, 0.0, 0.0, 0.0, 0.0, 0.0, 0.0, 0.0, 0.0, 0.0, 0.0, 0.0, 0.0, 0.0, 0.0, 0.0, 0.0, 0.0, 0.0, 0.0, 0.0, 0.0, 0.0, 0.0, 0.0, 0.0, 0.0, 0.0, 0.0, 0.0, 0.0, 0.0, 0.0, 0.0, 0.0, 0.0, 0.0, 0.0, 0.0, 0.0, 0.0, 0.0, 0.0, 0.0, 0.0, 0.0, 0.0, 0.0, 0.0, 0.0, 0.0, 0.0, 0.0, 0.0, 0.0, 0.0, 0.0, 0.0, 0.0, 0.0, 0.0, 0.0, 0.0, 0.0, 0.0, 0.0, 0.0, 0.0, 0.0, 0.0, 0.0, 0.0, 0.0, 0.0, 0.0, 0.0, 0.0, 0.0, 0.0, 0.0, 0.0, 0.0, 0.0, 0.0, 0.0, 0.0, 0.0, 0.0, 0.0, 0.0, 0.0, 0.0, 0.0, 0.0, 0.0, 0.0, 0.0, 0.0, 0.0, 0.0, 0.0, 0.0, 0.0, 0.0, 0.0, 0.0, 0.0, 0.0, 0.0, 0.0, 0.0, 0.0, 0.0, 0.0, 0.0, 0.0, 0.0, 0.0, 0.0, 0.0, 0.0, 0.0, 0.0, 0.0, 0.0, 0.0, 0.0, 0.0, 0.0, 0.0, 0.0, 0.0, 0.0, 0.0, 0.0, 0.0, 0.0, 0.0, 0.0, 0.0, 0.0, 0.0, 0.0, 0.0, 0.0, 0.0, 0.0, 0.0, 0.0, 0.0, 0.0, 0.0, 0.0, 0.0, 0.0, 0.0, 0.0, 0.0, 0.0, 0.0, 0.0, 0.0, 0.0, 0.0, 0.0, 0.0, 0.0, 0.0, 0.0, 0.0, 0.0, 0.0, 0.0, 0.0, 0.0, 0.0, 0.0, 0.0, 0.0, 0.0, 0.0, 0.0, 0.0, 0.0, 0.0, 0.0, 0.0, 0.0, 0.0, 0.0, 0.0, 0.0, 0.0, 0.0, 0.0, 0.0, 0.0, 0.0, 0.0, 0.0, 0.0, 0.0, 0.0, 0.0, 0.0, 0.0, 0.0, 0.0, 0.0, 0.0, 0.0, 0.0, 0.0, 0.0, 0.0, 0.0, 0.0, 0.0, 0.0, 0.0, 0.0, 0.0, 0.0, 0.0, 0.0, 0.0, 0.0, 0.0, 0.0, 0.0, 0.0, 0.0, 0.0, 0.0, 0.0, 0.0, 0.0, 0.0, 0.0, 0.0, 0.0, 0.0, 0.0, 0.0, 0.0, 0.0, 0.0, 0.0, 0.0, 0.0, 0.0, 0.0, 0.0, 0.0, 0.0, 0.0, 0.0, 0.0, 0.0, 0.0, 0.0, 0.0, 0.0, 0.0, 0.0, 0.0, 0.0, 0.0, 0.0, 0.0, 0.0, 0.0, 0.0, 0.0, 0.0, 0.0, 0.0, 0.0, 0.0, 0.0, 0.0, 0.0, 0.0, 0.0, 0.0, 0.0, 0.0, 0.0, 0.0, 0.0, 0.0, 0.0, 0.0, 0.0, 0.0, 0.0, 0.0, 0.0, 0.0, 0.0, 0.0, 0.0, 0.0, 0.0, 0.0, 0.0, 0.0, 0.0, 0.0, 0.0, 0.0, 0.0, 0.0, 0.0, 0.0, 0.0, 0.0, 0.0, 0.0, 0.0, 0.0, 0.0, 0.0, 0.0, 0.0, 0.0, 0.0, 0.0, 0.0, 0.0, 0.0, 0.0, 0.0, 0.0, 0.0, 0.0, 0.0, 0.0, 0.0, 0.0, 0.0, 0.0, 0.0, 0.0, 0.0, 0.0, 0.0, 0.0, 0.0, 0.0, 0.0, 0.0, 0.0, 0.0, 0.0, 0.0, 0.0, 0.0, 0.0, 0.0, 0.0, 0.0, 0.0, 0.0, 0.0, 0.0, 0.0, 0.0, 0.0, 0.0, 0.0, 0.0, 0.0, 0.0, 0.0, 0.0, 0.0, 0.0, 0.0, 0.0, 0.0, 0.0, 0.0, 0.0, 0.0, 0.0, 0.0, 0.0, 0.0, 0.0, 0.0, 0.0, 0.0, 0.0, 0.0, 0.0, 0.0, 0.0, 0.0, 0.0, 0.0, 0.0, 0.0, 0.0, 0.0, 0.0, 0.0, 0.0, 0.0, 0.0, 0.0, 0.0, 0.0, 0.0, 0.0, 0.0, 0.0, 0.0, 0.0, 0.0, 0.0, 0.0, 0.0, 0.0, 0.0, 0.0, 0.0, 0.0, 0.0, 0.0, 0.0, 0.0, 0.0, 0.0, 0.0, 0.0, 0.0, 0.0, 0.0, 0.0, 0.0, 0.0, 0.0, 0.0, 0.0, 0.0, 0.0, 0.0, 0.0, 0.0, 0.0, 0.0, 0.0, 0.0, 0.0, 0.0, 0.0, 0.0, 0.0, 0.0, 0.0, 0.0, 0.0, 0.0, 0.0, 0.0, 0.0, 0.0, 0.0, 0.0, 0.0, 0.0, 0.0, 0.0, 0.0, 0.0, 0.0, 0.0, 0.0, 0.0, 0.0, 0.0, 0.0, 0.0, 0.0, 0.0, 0.0, 0.0, 0.0, 0.0, 0.0, 0.0, 0.0, 0.0, 0.0, 0.0, 0.0, 0.0, 0.0, 0.0, 0.0, 0.0, 0.0, 0.0, 0.0, 0.0, 0.0, 0.0, 0.0, 0.0, 0.0, 0.0, 0.0, 0.0, 0.0, 0.0, 0.0, 0.0, 0.0, 0.0, 0.0, 0.0, 0.0, 0.0, 0.0, 0.0, 0.0, 0.0, 0.0, 0.0, 0.0, 0.0, 0.0, 0.0, 0.0, 0.0, 0.0, 0.0, 0.0, 0.0, 0.0, 0.0, 0.0, 0.0, 0.0, 0.0, 0.0, 0.0, 0.0, 0.0, 0.0, 0.0, 0.0, 0.0, 0.0, 0.0, 0.0, 0.0, 0.0, 0.0, 0.0, 0.0, 0.0, 0.0, 0.0, 0.0, 0.0, 0.0, 0.0, 0.0, 0.0, 0.0, 0.0, 0.0, 0.0, 0.0, 0.0, 0.0, 0.0, 0.0, 0.0, 0.0, 0.0, 0.0, 0.0, 0.0, 0.0, 0.0, 0.0, 0.0, 0.0, 0.0, 0.0, 0.0, 0.0, 0.0, 0.0, 0.0, 0.0, 0.0, 0.0, 0.0, 0.0, 0.0, 0.0, 0.0, 0.0, 0.0, 0.0, 0.0, 0.0, 0.0, 0.0, 0.0, 0.0, 0.0, 0.0, 0.0, 0.0, 0.0, 0.0, 0.0, 0.0, 0.0, 0.0, 0.0, 0.0, 0.0, 0.0, 0.0, 0.0, 0.0, 0.0, 0.0, 0.0, 0.0, 0.0, 0.0, 0.0, 0.0, 0.0, 0.0, 0.0, 0.0, 0.0, 0.0, 0.0, 0.0, 0.0, 0.0, 0.0, 0.0, 0.0, 0.0, 0.0, 0.0, 0.0, 0.0, 0.0, 0.0, 0.0, 0.0, 0.0, 0.0, 0.0, 0.0, 0.0, 0.0, 0.0, 0.0, 0.0, 0.0, 0.0, 0.0, 0.0, 0.0, 0.0, 0.0, 0.0, 0.0, 0.0, 0.0, 0.0, 0.0, 0.0, 0.0, 0.0, 0.0, 0.0, 0.0, 0.0, 0.0, 0.0, 0.0, 0.0, 0.0, 0.0, 0.0, 0.0, 0.0, 0.0, 0.0, 0.0, 0.0, 0.0, 0.0, 0.0, 0.0, 0.0, 0.0, 0.0, 0.0, 0.0, 0.0, 0.0, 0.0, 0.0, 0.0, 0.0, 0.0, 0.0, 0.0, 0.0, 0.0, 0.0])
me_cube_005.materials.append(mat_material)
me_cube_005.use_mirror_vertex_groups = False
me_cube_005.update()

# ---- objects
ob_3r_dachfl_che = bpy.data.objects.new('3r-dachfläche', me_cube)
ob_light = bpy.data.objects.new('Light', light_light)
ob_camera = bpy.data.objects.new('Camera', cam_camera)
ob_3r_dachrand = bpy.data.objects.new('3r-dachrand', me_cube_003)
ob_3r_dach = bpy.data.objects.new('3r-dach', me_cube_005)

# ---- transforms, parenting, visibility, modifiers, constraints
ob_3r_dachfl_che.location = (0.0, 0.0, 0.0)
ob_3r_dachfl_che.lock_rotations_4d = False
ob_3r_dachfl_che.empty_display_type = 'ARROWS'
ob_3r_dachfl_che.lineart.crease_threshold = 0.0
ob_light.location = (4.076, 1.005, 5.904)
ob_light.rotation_euler = (0.6503, 0.05522, 1.866)
ob_light.lock_rotations_4d = False
ob_light.empty_display_type = 'ARROWS'
ob_light.color = (0.0, 0.0, 0.0, 0.0)
ob_light.lineart.crease_threshold = 0.0
ob_camera.location = (7.359, -6.926, 4.958)
ob_camera.rotation_euler = (1.109, 0.0, 0.8149)
ob_camera.lock_rotations_4d = False
ob_camera.empty_display_type = 'ARROWS'
ob_camera.color = (0.0, 0.0, 0.0, 0.0)
ob_camera.display_type = 'WIRE'
ob_camera.lineart.crease_threshold = 0.0
ob_3r_dachrand.location = (0.0, 0.0, 0.0)
ob_3r_dachrand.lock_rotations_4d = False
ob_3r_dachrand.empty_display_type = 'ARROWS'
ob_3r_dachrand.lineart.crease_threshold = 0.0
ob_3r_dach.location = (0.0, 0.0, 0.0)
ob_3r_dach.lock_rotations_4d = False
ob_3r_dach.empty_display_type = 'ARROWS'
ob_3r_dach.lineart.crease_threshold = 0.0

# ---- collection membership
col_collection.objects.link(ob_3r_dachfl_che)
col_collection.objects.link(ob_light)
col_collection.objects.link(ob_camera)
col_collection.objects.link(ob_3r_dachrand)
col_collection_001.objects.link(ob_3r_dach)

# ---- scene / render settings (as saved in the file)
scene.camera = ob_camera
scene.frame_start = 1; scene.frame_end = 250; scene.frame_set(1)
scene.render.engine = 'BLENDER_EEVEE_NEXT'
scene.cycles.sampling_pattern = 'TABULATED_SOBOL'
scene.view_settings.view_transform = 'Filmic'
bpy.context.view_layer.update()
